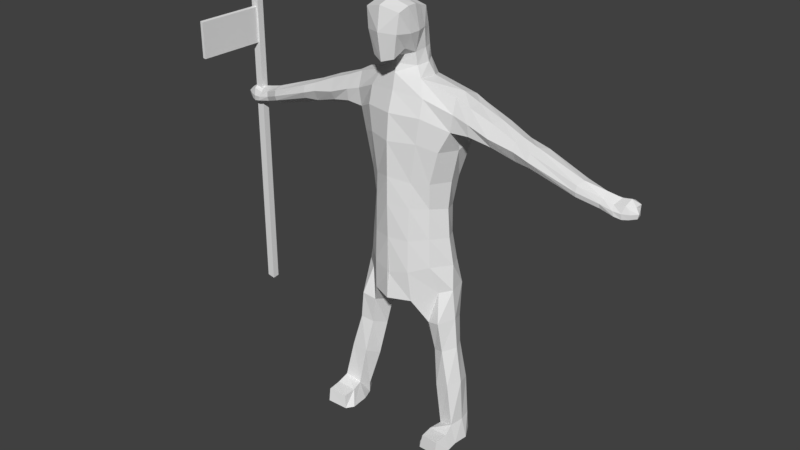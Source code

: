 # Source: flagMan.blend  (saved by Blender 2.79.0; exported with 4.5.12 LTS)
import bpy
from mathutils import Matrix  # noqa: F401  (used for matrix-valued properties, if any)

bpy.ops.wm.read_factory_settings(use_empty=True)
scene = bpy.context.scene
scene.name = 'Scene'

# ---- collections
col_collection_1 = bpy.data.collections.new('Collection 1'); scene.collection.children.link(col_collection_1)

# ---- materials (node trees are filled in below, after node groups)
mat_material = bpy.data.materials.new('Material')
mat_material.alpha_threshold = 0.0
mat_material.use_transparent_shadow = False
mat_material.roughness = 0.5
mat_material.line_color = (0.0, 0.0, 0.0, 1.0)

# ---- material node trees

# ---- world
world_world = bpy.data.worlds.new('World'); scene.world = world_world
world_world.color = (0.05088, 0.05088, 0.05088)
world_world.use_sun_shadow = False
world_world.sun_shadow_jitter_overblur = 0.0
world_world.cycles.sampling_method = 'MANUAL'

# ---- meshes
me_cube = bpy.data.meshes.new('Cube')
me_cube.from_pydata([(0.9228, 0.8795, -1.0), (0.7843, 0.3496, -1.057), (0.6982, 0.8452, 0.001409), (0.6425, 0.2277, 0.04473), (1.085, 0.9318, 2.72), (1.042, 0.3966, 2.794), (-0.00355, 0.9269, 3.088), (0.3663, -0.03542, 0.01943), (0.3925, 1.021, 0.0), (0.3448, 1.095, -1.324), (0.4181, -0.001347, -1.206), (0.3244, 0.8391, 2.948), (0.4262, 0.2239, 3.023), (1.345, 0.6332, -3.97), (1.467, 0.06246, -3.971), (1.096, 0.6003, -4.048), (0.8918, 0.1642, -4.071), (0.2297, 0.7094, 3.478), (0.2799, 0.2647, 3.447), (0.2539, 0.5619, 4.175), (-0.003898, 0.6272, 4.172), (0.3235, 0.1943, 4.296), (-0.00234, 0.1925, 4.386), (0.2134, -0.2194, 3.426), (0.3423, -0.244, 4.234), (-0.001945, -0.325, 4.324), (1.328, 0.1068, -3.634), (1.311, 0.6407, -3.634), (1.028, 0.1679, -3.743), (1.073, 0.5564, -3.859), (1.341, -0.4142, -4.013), (0.9471, -0.3644, -4.053), (1.349, -0.3725, -3.758), (0.9839, -0.3296, -3.789), (1.043, 0.9633, 2.133), (0.9943, 0.3145, 2.165), (0.559, 0.02436, 2.392), (0.5285, 1.141, 2.321), (3.719, 0.8599, 1.484), (3.744, 0.9329, 1.655), (3.751, 0.6421, 1.496), (3.793, 0.6597, 1.67), (-0.002804, -0.1618, 1.238), (0.3824, 0.02075, 1.15), (0.7443, 0.9429, 1.095), (0.6466, 0.2168, 1.131), (0.4378, 1.137, 1.23), (0.8111, 0.8551, -0.5338), (0.6749, 0.2144, -0.514), (-0.01733, -0.1437, -0.6781), (0.4241, 1.142, -0.6426), (0.3759, -0.05006, -0.6059), (0.3014, 0.2882, 3.213), (0.2283, 0.7555, 3.241), (0.2372, 0.6531, 3.853), (0.3909, 0.2252, 3.848), (0.001254, 0.1476, 3.856), (0.001255, 0.7102, 3.856), (0.3007, -0.2622, 3.865), (-0.002516, -0.3841, 3.882), (0.9905, 0.515, -0.9998), (1.041, 0.6387, 2.835), (0.8459, 0.564, 0.01736), (-0.001847, 0.5361, 3.088), (0.2657, 0.4441, -1.452), (0.4544, 0.5884, 3.004), (1.482, 0.3781, -3.993), (0.9791, 0.4053, -4.074), (0.3036, 0.5029, 3.476), (0.002005, 0.4202, 4.315), (0.2819, 0.3923, 4.224), (0.959, 0.3868, -3.849), (1.362, 0.4008, -3.634), (0.9452, 0.6724, 2.019), (3.786, 0.7819, 1.765), (3.726, 0.7731, 1.471), (0.842, 0.5971, 1.115), (0.9355, 0.578, -0.5158), (0.347, 0.537, 3.228), (0.001255, 0.5137, 3.856), (0.3295, 0.4374, 3.851), (-0.003792, -0.02583, 3.398), (0.001012, -0.04874, 4.409), (0.2362, 0.03379, 3.555), (0.3403, -0.008229, 4.3), (0.3929, -0.003633, 3.848), (-0.004165, -0.1859, 3.859), (0.9757, 0.9957, 1.851), (0.8102, 0.2245, 1.769), (0.5198, 1.154, 1.867), (0.4888, 0.01062, 1.91), (0.9428, 0.6444, 1.725), (0.3701, -0.0156, 0.6576), (0.6653, 0.8813, 0.537), (0.6162, 0.2587, 0.6274), (0.3925, 1.092, 0.6388), (0.7917, 0.582, 0.5736), (1.081, 1.01, 2.436), (1.046, 0.3078, 2.497), (-0.005572, 1.076, 2.822), (0.4566, 1.042, 2.689), (0.5588, 0.1094, 2.725), (3.725, 0.9351, 1.554), (3.752, 0.615, 1.585), (2.236, 0.4416, 2.284), (2.256, 0.878, 2.233), (2.235, 0.9717, 1.8), (2.232, 0.4753, 1.927), (2.261, 0.5678, 1.883), (2.242, 0.6508, 2.318), (2.2, 0.9958, 2.058), (2.228, 0.3759, 2.134), (1.323, 0.8746, 2.649), (1.346, 0.3459, 2.174), (1.332, 0.4063, 2.665), (1.343, 0.9535, 2.069), (1.339, 0.705, 2.019), (1.324, 0.6867, 2.681), (1.334, 1.017, 2.322), (1.341, 0.317, 2.402), (1.778, 0.4377, 2.488), (1.87, 0.981, 1.942), (1.817, 0.6382, 1.951), (1.799, 0.6695, 2.508), (1.863, 1.019, 2.159), (1.754, 0.3299, 2.248), (1.833, 0.8929, 2.43), (1.756, 0.42, 2.075), (2.521, 0.4355, 2.171), (2.553, 0.8657, 1.727), (2.487, 0.5854, 1.808), (2.539, 0.6513, 2.21), (2.65, 0.9932, 1.936), (2.509, 0.3814, 2.036), (2.63, 0.8654, 2.144), (2.513, 0.4447, 1.911), (3.393, 0.4974, 1.837), (3.406, 0.8243, 1.531), (3.376, 0.6368, 1.543), (3.427, 0.6653, 1.881), (3.445, 0.9499, 1.685), (3.388, 0.473, 1.726), (3.396, 0.8527, 1.841), (3.382, 0.4998, 1.634), (4.328, 0.9214, 1.572), (4.329, 0.9289, 1.64), (4.277, 0.6918, 1.521), (4.247, 0.7048, 1.596), (4.315, 0.7951, 1.632), (4.37, 0.7596, 1.454), (4.25, 0.6918, 1.426), (4.355, 0.8765, 1.47), (4.392, 0.7571, 1.542), (4.14, 0.642, 1.515), (4.199, 0.9159, 1.429), (3.992, 0.6223, 1.53), (3.944, 0.8853, 1.463), (4.019, 0.6233, 1.442), (3.942, 0.7534, 1.457), (3.975, 0.6788, 1.613), (4.041, 0.8342, 1.7), (4.006, 0.9541, 1.647), (3.99, 0.9948, 1.503), (4.162, 0.7457, 1.436), (4.147, 0.652, 1.414), (4.177, 0.6941, 1.65), (4.2, 0.8467, 1.726), (4.198, 0.9712, 1.665), (4.211, 0.9692, 1.544), (0.9601, 0.7829, -1.661), (0.9075, 0.1815, -1.607), (0.6554, 0.2354, -1.677), (0.5536, 0.6619, -1.87), (1.07, 0.4969, -1.568), (0.3785, 0.435, -1.65), (0.9901, 0.2153, -2.185), (0.7669, 0.2922, -2.25), (0.8752, 0.6741, -2.251), (1.145, 0.4698, -2.151), (0.5866, 0.5083, -2.307), (1.046, 0.6997, -2.151), (1.17, 0.1645, -2.864), (0.885, 0.2039, -2.944), (0.9182, 0.6208, -3.04), (1.284, 0.4375, -2.846), (0.7503, 0.4709, -3.062), (1.19, 0.7277, -2.909), (1.469, -0.143, -4.002), (0.8459, -0.2214, -4.05), (0.973, -0.07661, -3.764), (1.361, -0.1012, -3.737), (-0.9228, 0.8795, -1.0), (-0.7843, 0.3496, -1.057), (-0.6982, 0.8452, 0.001409), (-0.6425, 0.2277, 0.04473), (-1.085, 0.9318, 2.72), (-1.042, 0.3966, 2.794), (1.863e-09, -0.1556, 0.04671), (1.863e-09, 1.073, 0.0), (1.863e-09, 1.099, -1.315), (1.863e-09, -0.1798, -1.206), (0.00355, 0.9269, 3.088), (1.863e-09, 0.0561, 3.088), (-0.3663, -0.03542, 0.01943), (-0.3925, 1.021, 0.0), (-0.3448, 1.095, -1.324), (-0.4181, -0.001347, -1.206), (-0.3244, 0.8391, 2.948), (-0.4262, 0.2239, 3.023), (-1.345, 0.6332, -3.97), (-1.467, 0.06246, -3.971), (-1.096, 0.6003, -4.048), (-0.8918, 0.1642, -4.071), (-0.2297, 0.7094, 3.478), (1.863e-09, 0.799, 3.495), (-0.2799, 0.2647, 3.447), (1.863e-09, 0.08557, 3.367), (-0.2539, 0.5619, 4.175), (0.003898, 0.6272, 4.172), (-0.3235, 0.1943, 4.296), (0.00234, 0.1925, 4.386), (-0.2134, -0.2194, 3.426), (1.863e-09, -0.3014, 3.362), (-0.3423, -0.244, 4.234), (0.001945, -0.325, 4.324), (-1.328, 0.1068, -3.634), (-1.311, 0.6407, -3.634), (-1.028, 0.1679, -3.743), (-1.073, 0.5564, -3.859), (-1.341, -0.4142, -4.013), (-0.9471, -0.3644, -4.053), (-1.349, -0.3725, -3.758), (-0.9839, -0.3296, -3.789), (-1.043, 0.9633, 2.133), (-0.9943, 0.3145, 2.165), (1.863e-09, -0.1243, 2.41), (1.863e-09, 1.167, 2.41), (-0.559, 0.02436, 2.392), (-0.5285, 1.141, 2.321), (-3.719, 0.8599, 1.484), (-3.744, 0.9329, 1.655), (-3.751, 0.6421, 1.496), (-3.793, 0.6597, 1.67), (0.002804, -0.1618, 1.238), (-0.3824, 0.02075, 1.15), (-0.7443, 0.9429, 1.095), (-0.6466, 0.2168, 1.131), (1.863e-09, 1.161, 1.235), (-0.4378, 1.137, 1.23), (1.863e-09, 1.215, -0.6893), (-0.8111, 0.8551, -0.5338), (-0.6749, 0.2144, -0.514), (0.01733, -0.1437, -0.6781), (-0.4241, 1.142, -0.6426), (-0.3759, -0.05006, -0.6059), (-0.3014, 0.2882, 3.213), (1.863e-09, 0.1028, 3.239), (1.863e-09, 0.8548, 3.29), (-0.2283, 0.7555, 3.241), (-0.2372, 0.6531, 3.853), (-0.3909, 0.2252, 3.848), (-0.001254, 0.1476, 3.856), (-0.001255, 0.7102, 3.856), (-0.3007, -0.2622, 3.865), (0.002516, -0.3841, 3.882), (-0.9905, 0.515, -0.9998), (-1.041, 0.6387, 2.835), (-0.8459, 0.564, 0.01736), (0.001847, 0.5361, 3.088), (1.863e-09, 0.4425, -1.486), (-0.2657, 0.4441, -1.452), (-0.4544, 0.5884, 3.004), (-1.482, 0.3781, -3.993), (-0.9791, 0.4053, -4.074), (1.863e-09, 0.5348, 3.495), (-0.3036, 0.5029, 3.476), (-0.002005, 0.4202, 4.315), (-0.2819, 0.3923, 4.224), (-0.959, 0.3868, -3.849), (-1.362, 0.4008, -3.634), (-0.9452, 0.6724, 2.019), (-3.786, 0.7819, 1.765), (-3.726, 0.7731, 1.471), (-0.842, 0.5971, 1.115), (-0.9355, 0.578, -0.5158), (-0.347, 0.537, 3.228), (1.863e-09, 0.5586, 3.29), (-0.001255, 0.5137, 3.856), (-0.3295, 0.4374, 3.851), (0.003792, -0.02583, 3.398), (-0.001012, -0.04874, 4.409), (-0.2362, 0.03379, 3.555), (-0.3403, -0.008229, 4.3), (-0.3929, -0.003633, 3.848), (0.004165, -0.1859, 3.859), (-0.9757, 0.9957, 1.851), (-0.8102, 0.2245, 1.769), (1.863e-09, 1.145, 1.875), (-0.5198, 1.154, 1.867), (1.863e-09, -0.1682, 1.907), (-0.4888, 0.01062, 1.91), (-0.9428, 0.6444, 1.725), (1.863e-09, -0.1706, 0.7174), (-0.3701, -0.0156, 0.6576), (-0.6653, 0.8813, 0.537), (-0.6162, 0.2587, 0.6274), (1.863e-09, 1.1, 0.6691), (-0.3925, 1.092, 0.6388), (-0.7917, 0.582, 0.5736), (-1.081, 1.01, 2.436), (-1.046, 0.3078, 2.497), (0.005572, 1.076, 2.822), (-0.4566, 1.042, 2.689), (1.863e-09, -0.009048, 2.788), (-0.5588, 0.1094, 2.725), (-3.725, 0.9351, 1.554), (-3.752, 0.615, 1.585), (-2.236, 0.4416, 2.284), (-2.256, 0.878, 2.233), (-2.235, 0.9717, 1.8), (-2.232, 0.4753, 1.927), (-2.261, 0.5678, 1.883), (-2.242, 0.6508, 2.318), (-2.2, 0.9958, 2.058), (-2.228, 0.3759, 2.134), (-1.323, 0.8746, 2.649), (-1.346, 0.3459, 2.174), (-1.332, 0.4063, 2.665), (-1.343, 0.9535, 2.069), (-1.339, 0.705, 2.019), (-1.324, 0.6867, 2.681), (-1.334, 1.017, 2.322), (-1.341, 0.317, 2.402), (-1.778, 0.4377, 2.488), (-1.87, 0.981, 1.942), (-1.817, 0.6382, 1.951), (-1.799, 0.6695, 2.508), (-1.863, 1.019, 2.159), (-1.754, 0.3299, 2.248), (-1.833, 0.8929, 2.43), (-1.756, 0.42, 2.075), (-2.521, 0.4355, 2.171), (-2.553, 0.8657, 1.727), (-2.487, 0.5854, 1.808), (-2.539, 0.6513, 2.21), (-2.65, 0.9932, 1.936), (-2.509, 0.3814, 2.036), (-2.63, 0.8654, 2.144), (-2.513, 0.4447, 1.911), (-3.393, 0.4974, 1.837), (-3.406, 0.8243, 1.531), (-3.376, 0.6368, 1.543), (-3.427, 0.6653, 1.881), (-3.445, 0.9499, 1.685), (-3.388, 0.473, 1.726), (-3.396, 0.8527, 1.841), (-3.382, 0.4998, 1.634), (-4.328, 0.9214, 1.572), (-4.329, 0.9289, 1.64), (-4.277, 0.6918, 1.521), (-4.247, 0.7048, 1.596), (-4.315, 0.7951, 1.632), (-4.37, 0.7596, 1.454), (-4.25, 0.6918, 1.426), (-4.355, 0.8765, 1.47), (-4.392, 0.7571, 1.542), (-4.14, 0.642, 1.515), (-4.199, 0.9159, 1.429), (-3.992, 0.6223, 1.53), (-3.944, 0.8853, 1.463), (-4.019, 0.6233, 1.442), (-3.942, 0.7534, 1.457), (-3.975, 0.6788, 1.613), (-4.026, 0.8263, 1.7), (-4.006, 0.9541, 1.647), (-3.99, 0.9948, 1.503), (-4.162, 0.7457, 1.436), (-4.147, 0.652, 1.414), (-4.177, 0.6941, 1.65), (-4.18, 0.8357, 1.726), (-4.198, 0.9712, 1.665), (-4.211, 0.9692, 1.544), (-0.9601, 0.7829, -1.661), (-0.9075, 0.1815, -1.607), (-0.6554, 0.2354, -1.677), (-0.5536, 0.6619, -1.87), (-1.07, 0.4969, -1.568), (-0.3785, 0.435, -1.65), (-0.9901, 0.2153, -2.185), (-0.7669, 0.2922, -2.25), (-0.8752, 0.6741, -2.251), (-1.145, 0.4698, -2.151), (-0.5866, 0.5083, -2.307), (-1.046, 0.6997, -2.151), (-1.17, 0.1645, -2.864), (-0.885, 0.2039, -2.944), (-0.9182, 0.6208, -3.04), (-1.284, 0.4375, -2.846), (-0.7503, 0.4709, -3.062), (-1.19, 0.7277, -2.909), (-1.469, -0.143, -4.002), (-0.8459, -0.2214, -4.05), (-0.973, -0.07661, -3.764), (-1.361, -0.1012, -3.737), (-4.189, 0.7585, 1.688), (-4.198, 0.9712, 1.665), (-4.198, 0.9712, 1.665), (-4.006, 0.9541, 1.647), (-4.006, 0.9541, 1.647), (-4.186, 0.8955, 1.695), (-4.028, 0.756, 1.656), (-4.027, 0.8945, 1.673), (-4.027, 0.8945, -2.663), (-4.028, 0.756, -2.679), (-4.186, 0.8955, -2.641), (-4.189, 0.7585, -2.648), (-4.189, 0.7585, 3.511), (-4.186, 0.8955, 3.518), (-4.028, 0.756, 3.479), (-4.027, 0.8945, 3.496), (-4.186, 0.8955, 2.631), (-4.189, 0.7585, 2.623), (-4.027, 0.8945, 2.609), (-4.028, 0.756, 2.592), (-4.186, 0.8955, 3.336), (-4.027, 0.8945, 3.314), (-4.028, 0.756, 3.298), (-4.189, 0.7585, 3.329), (-4.127, 0.7575, 3.498), (-4.125, 0.8951, 3.509), (-4.127, 0.7575, 2.611), (-4.125, 0.8951, 2.622), (-4.127, 0.7575, 3.317), (-4.125, 0.8951, 3.328), (-4.065, 0.8947, 3.501), (-4.066, 0.7566, 2.599), (-4.066, 0.7566, 3.305), (-4.066, 0.7566, 3.486), (-4.065, 0.8947, 2.614), (-4.065, 0.8947, 3.32), (-4.148, -0.5871, 2.611), (-4.148, -0.5871, 3.317), (-4.087, -0.5881, 2.599), (-4.087, -0.5881, 3.305)], [], [(51, 7, 197, 49), (77, 62, 3, 48), (139, 136, 41, 74), (95, 8, 198, 306), (50, 9, 199, 249), (101, 12, 202, 313), (256, 52, 18, 216), (64, 10, 200, 269), (72, 26, 14, 66), (61, 65, 12, 5), (98, 5, 12, 101), (47, 0, 9, 50), (93, 2, 8, 95), (48, 3, 7, 51), (66, 14, 16, 67), (188, 187, 30, 31), (71, 29, 15, 67), (29, 27, 13, 15), (80, 54, 19, 70), (78, 53, 17, 68), (53, 257, 214, 17), (70, 69, 22, 21), (86, 81, 222, 59), (79, 56, 22, 69), (54, 57, 20, 19), (59, 58, 24, 25), (81, 83, 23, 222), (85, 84, 24, 58), (84, 82, 25, 24), (183, 186, 27, 29), (185, 183, 29, 71), (181, 182, 28, 26), (184, 181, 26, 72), (32, 33, 31, 30), (190, 189, 33, 32), (189, 188, 31, 33), (187, 190, 32, 30), (97, 34, 37, 100), (88, 35, 36, 90), (90, 36, 235, 299), (100, 37, 236, 99), (91, 73, 35, 88), (153, 164, 150, 146), (138, 137, 38, 75), (141, 143, 40, 103), (140, 142, 39, 102), (96, 76, 45, 94), (92, 43, 42, 302), (94, 45, 43, 92), (87, 44, 46, 89), (89, 46, 247, 297), (1, 48, 51, 10), (2, 47, 50, 8), (8, 50, 249, 198), (60, 77, 48, 1), (10, 51, 49, 200), (11, 6, 257, 53), (65, 11, 53, 78), (63, 202, 256, 286), (202, 12, 52, 256), (83, 85, 58, 23), (222, 23, 58, 59), (17, 214, 57, 54), (274, 216, 56, 79), (82, 86, 59, 25), (68, 17, 54, 80), (18, 68, 80, 55), (214, 274, 79, 57), (6, 63, 286, 257), (12, 65, 78, 52), (0, 47, 77, 60), (93, 44, 76, 96), (143, 138, 75, 40), (165, 153, 146, 147), (87, 34, 73, 91), (186, 184, 72, 27), (182, 185, 71, 28), (57, 79, 69, 20), (19, 20, 69, 70), (52, 78, 68, 18), (55, 80, 70, 21), (28, 71, 67, 16), (13, 66, 67, 15), (4, 11, 65, 61), (27, 72, 66, 13), (9, 64, 269, 199), (142, 139, 74, 39), (47, 2, 62, 77), (22, 56, 86, 82), (18, 55, 85, 83), (21, 22, 82, 84), (55, 21, 84, 85), (216, 18, 83, 81), (56, 216, 81, 86), (44, 87, 91, 76), (37, 89, 297, 236), (34, 87, 89, 37), (76, 91, 88, 45), (43, 90, 299, 42), (45, 88, 90, 43), (2, 93, 96, 62), (3, 94, 92, 7), (7, 92, 302, 197), (62, 96, 94, 3), (44, 93, 95, 46), (46, 95, 306, 247), (163, 154, 151, 149), (137, 140, 102, 38), (136, 141, 103, 41), (164, 163, 149, 150), (11, 100, 99, 6), (4, 97, 100, 11), (35, 98, 101, 36), (36, 101, 313, 235), (120, 125, 111, 104), (121, 124, 110, 106), (126, 123, 109, 105), (127, 122, 108, 107), (124, 126, 105, 110), (125, 127, 107, 111), (122, 121, 106, 108), (123, 120, 104, 109), (61, 5, 114, 117), (73, 34, 115, 116), (98, 35, 113, 119), (97, 4, 112, 118), (35, 73, 116, 113), (4, 61, 117, 112), (34, 97, 118, 115), (5, 98, 119, 114), (117, 114, 120, 123), (116, 115, 121, 122), (119, 113, 127, 125), (118, 112, 126, 124), (113, 116, 122, 127), (112, 117, 123, 126), (115, 118, 124, 121), (114, 119, 125, 120), (104, 111, 133, 128), (106, 110, 132, 129), (105, 109, 131, 134), (107, 108, 130, 135), (110, 105, 134, 132), (111, 107, 135, 133), (108, 106, 129, 130), (109, 104, 128, 131), (128, 133, 141, 136), (129, 132, 140, 137), (134, 131, 139, 142), (135, 130, 138, 143), (132, 134, 142, 140), (133, 135, 143, 141), (130, 129, 137, 138), (131, 128, 136, 139), (152, 148, 147, 146), (144, 145, 148, 152), (151, 144, 152, 149), (149, 152, 146, 150), (166, 165, 147, 148), (168, 167, 145, 144), (154, 168, 144, 151), (145, 167, 166, 148), (156, 162, 168, 154), (39, 74, 160, 161), (167, 161, 160, 166), (38, 102, 162, 156), (102, 39, 161, 162), (74, 41, 159, 160), (40, 75, 158, 157), (75, 38, 156, 158), (41, 103, 155, 159), (103, 40, 157, 155), (162, 161, 167, 168), (160, 159, 165, 166), (157, 158, 163, 164), (158, 156, 154, 163), (159, 155, 153, 165), (155, 157, 164, 153), (10, 64, 174, 171), (0, 60, 173, 169), (60, 1, 170, 173), (1, 10, 171, 170), (64, 9, 172, 174), (9, 0, 169, 172), (171, 174, 179, 176), (169, 173, 178, 180), (173, 170, 175, 178), (170, 171, 176, 175), (174, 172, 177, 179), (172, 169, 180, 177), (176, 179, 185, 182), (180, 178, 184, 186), (178, 175, 181, 184), (175, 176, 182, 181), (179, 177, 183, 185), (177, 180, 186, 183), (14, 26, 190, 187), (28, 16, 188, 189), (26, 28, 189, 190), (16, 14, 187, 188), (254, 252, 197, 203), (284, 251, 194, 267), (352, 281, 242, 349), (307, 306, 198, 204), (253, 249, 199, 205), (314, 313, 202, 208), (256, 216, 215, 255), (270, 269, 200, 206), (279, 272, 210, 225), (266, 196, 208, 271), (310, 314, 208, 196), (250, 253, 205, 191), (304, 307, 204, 193), (251, 254, 203, 194), (272, 273, 212, 210), (401, 230, 229, 400), (278, 273, 211, 228), (228, 211, 209, 226), (288, 277, 217, 259), (286, 274, 216, 256), (285, 275, 213, 258), (258, 213, 214, 257), (277, 219, 220, 276), (294, 264, 222, 289), (287, 276, 220, 261), (259, 217, 218, 262), (264, 224, 223, 263), (289, 222, 221, 291), (293, 263, 223, 292), (292, 223, 224, 290), (396, 228, 226, 399), (398, 278, 228, 396), (394, 225, 227, 395), (397, 279, 225, 394), (231, 229, 230, 232), (403, 231, 232, 402), (402, 232, 230, 401), (400, 229, 231, 403), (309, 312, 238, 233), (296, 300, 237, 234), (300, 299, 235, 237), (312, 311, 236, 238), (301, 296, 234, 280), (366, 359, 363, 377), (351, 282, 239, 350), (354, 316, 241, 356), (353, 315, 240, 355), (308, 305, 246, 283), (303, 302, 243, 244), (305, 303, 244, 246), (295, 298, 248, 245), (298, 297, 247, 248), (192, 206, 254, 251), (193, 204, 253, 250), (204, 198, 249, 253), (265, 192, 251, 284), (206, 200, 252, 254), (207, 258, 257, 201), (271, 285, 258, 207), (268, 286, 256, 202), (202, 256, 255, 208), (291, 221, 263, 293), (222, 264, 263, 221), (213, 259, 262, 214), (274, 287, 261, 216), (290, 224, 264, 294), (275, 288, 259, 213), (215, 260, 288, 275), (214, 262, 287, 274), (201, 257, 286, 268), (208, 255, 285, 271), (191, 265, 284, 250), (304, 308, 283, 245), (356, 241, 282, 351), (378, 360, 359, 366), (295, 301, 280, 233), (399, 226, 279, 397), (395, 227, 278, 398), (262, 218, 276, 287), (217, 277, 276, 218), (255, 215, 275, 285), (257, 214, 274, 286), (260, 219, 277, 288), (227, 212, 273, 278), (209, 211, 273, 272), (195, 266, 271, 207), (226, 209, 272, 279), (205, 199, 269, 270), (355, 240, 281, 352), (250, 284, 267, 193), (220, 290, 294, 261), (215, 291, 293, 260), (219, 292, 290, 220), (260, 293, 292, 219), (216, 289, 291, 215), (261, 294, 289, 216), (245, 283, 301, 295), (238, 236, 297, 298), (233, 238, 298, 295), (283, 246, 296, 301), (244, 243, 299, 300), (246, 244, 300, 296), (193, 267, 308, 304), (194, 203, 303, 305), (203, 197, 302, 303), (267, 194, 305, 308), (245, 248, 307, 304), (248, 247, 306, 307), (376, 362, 364, 367), (350, 239, 315, 353), (349, 242, 316, 354), (377, 363, 362, 376), (207, 201, 311, 312), (195, 207, 312, 309), (234, 237, 314, 310), (237, 235, 313, 314), (333, 317, 324, 338), (334, 319, 323, 337), (339, 318, 322, 336), (340, 320, 321, 335), (337, 323, 318, 339), (338, 324, 320, 340), (335, 321, 319, 334), (336, 322, 317, 333), (266, 330, 327, 196), (280, 329, 328, 233), (310, 332, 326, 234), (309, 331, 325, 195), (234, 326, 329, 280), (195, 325, 330, 266), (233, 328, 331, 309), (196, 327, 332, 310), (330, 336, 333, 327), (329, 335, 334, 328), (332, 338, 340, 326), (331, 337, 339, 325), (326, 340, 335, 329), (325, 339, 336, 330), (328, 334, 337, 331), (327, 333, 338, 332), (317, 341, 346, 324), (319, 342, 345, 323), (318, 347, 344, 322), (320, 348, 343, 321), (323, 345, 347, 318), (324, 346, 348, 320), (321, 343, 342, 319), (322, 344, 341, 317), (341, 349, 354, 346), (342, 350, 353, 345), (347, 355, 352, 344), (348, 356, 351, 343), (345, 353, 355, 347), (346, 354, 356, 348), (343, 351, 350, 342), (344, 352, 349, 341), (365, 359, 360, 361), (357, 365, 361, 358), (364, 362, 365, 357), (362, 363, 359, 365), (379, 361, 360, 378, 404), (381, 357, 358, 380, 406), (367, 364, 357, 381), (358, 361, 379, 409, 405, 380), (369, 367, 381, 375), (240, 374, 407, 411, 373, 281), (380, 405, 407, 374), (239, 369, 375, 315), (315, 375, 408, 374, 240), (281, 373, 410, 372, 242), (241, 370, 371, 282), (282, 371, 369, 239), (242, 372, 368, 316), (316, 368, 370, 241), (408, 406, 380, 374), (370, 377, 376, 371), (371, 376, 367, 369), (372, 378, 366, 368), (368, 366, 377, 370), (206, 384, 387, 270), (191, 382, 386, 265), (265, 386, 383, 192), (192, 383, 384, 206), (270, 387, 385, 205), (205, 385, 382, 191), (384, 389, 392, 387), (382, 393, 391, 386), (386, 391, 388, 383), (383, 388, 389, 384), (387, 392, 390, 385), (385, 390, 393, 382), (389, 395, 398, 392), (393, 399, 397, 391), (391, 397, 394, 388), (388, 394, 395, 389), (392, 398, 396, 390), (390, 396, 399, 393), (210, 400, 403, 225), (227, 402, 401, 212), (225, 403, 402, 227), (212, 401, 400, 210), (375, 381, 406, 408), (410, 404, 378, 372), (405, 409, 411, 407), (409, 379, 404, 410, 373, 411), (427, 424, 417, 416), (429, 428, 416, 417), (439, 425, 419, 434), (425, 426, 418, 419), (432, 427, 416, 428), (409, 404, 415, 414), (411, 409, 414, 412), (410, 411, 412, 413), (404, 410, 413, 415), (414, 415, 413, 412), (410, 404, 421, 430, 435, 423), (411, 410, 423, 422), (409, 411, 422, 438, 431, 420), (404, 409, 420, 421), (430, 421, 427, 432), (422, 423, 426, 425), (438, 422, 425, 439), (421, 420, 424, 427), (420, 431, 433, 424), (436, 435, 442, 443), (436, 432, 428, 437), (424, 433, 429, 417), (434, 437, 428, 429), (419, 418, 437, 434), (426, 436, 437, 418), (423, 435, 436, 426), (431, 438, 439, 433), (433, 439, 434, 429), (442, 440, 441, 443), (432, 436, 443, 441), (430, 432, 441, 440), (435, 430, 440, 442)])
_uv = me_cube.uv_layers.new(name='UVMap')
_uv.uv.foreach_set('vector', [0.9121, 0.2386, 0.8795, 0.2695, 0.8608, 0.252, 0.8969, 0.2148, 0.577, 0.7446, 0.5811, 0.7065, 0.6066, 0.7062, 0.6045, 0.7462, 0.7383, 0.7857, 0.75, 0.7831, 0.7409, 0.8148, 0.7324, 0.8134, 0.3221, 0.2767, 0.2822, 0.253, 0.2973, 0.2289, 0.3384, 0.254, 0.2438, 0.2302, 0.2045, 0.1999, 0.2177, 0.1793, 0.2576, 0.2023, 0.7491, 0.4151, 0.726, 0.4234, 0.7028, 0.4046, 0.7188, 0.3895, 0.6946, 0.4122, 0.7093, 0.4266, 0.6965, 0.4372, 0.6882, 0.4186, 0.4615, 0.6017, 0.4486, 0.569, 0.478, 0.5543, 0.4807, 0.6005, 0.5716, 0.9684, 0.593, 0.9699, 0.5938, 0.9942, 0.5708, 0.9942, 0.7244, 0.6035, 0.7239, 0.5596, 0.75, 0.5548, 0.7417, 0.6026, 0.7834, 0.4288, 0.7671, 0.4436, 0.726, 0.4234, 0.7491, 0.4151, 0.2319, 0.2592, 0.1998, 0.2483, 0.2045, 0.1999, 0.2438, 0.2302, 0.3027, 0.2905, 0.2684, 0.2725, 0.2822, 0.253, 0.3221, 0.2767, 0.6045, 0.7462, 0.6066, 0.7062, 0.6268, 0.7092, 0.6246, 0.754, 0.3672, 0.7186, 0.3656, 0.696, 0.4079, 0.6991, 0.4036, 0.7169, 0.4079, 0.6712, 0.3637, 0.6817, 0.3705, 0.6615, 0.3993, 0.662, 0.2276, 0.6664, 0.2409, 0.6663, 0.2442, 0.6796, 0.229, 0.6821, 0.01545, 0.1514, 0.0218, 0.174, 0.0, 0.1634, 0.003795, 0.1455, 0.4171, 0.6235, 0.432, 0.6206, 0.4305, 0.6445, 0.4193, 0.6504, 0.4149, 0.5783, 0.43, 0.5762, 0.4303, 0.5935, 0.416, 0.5963, 0.4812, 0.3663, 0.494, 0.3537, 0.5056, 0.3617, 0.4948, 0.3755, 0.5098, 0.5731, 0.531, 0.5697, 0.5338, 0.5862, 0.5094, 0.5877, 0.2816, 0.7288, 0.3164, 0.7228, 0.3154, 0.7425, 0.2774, 0.7423, 0.2907, 0.6799, 0.286, 0.7054, 0.249, 0.6963, 0.2569, 0.6811, 0.5165, 0.3903, 0.5261, 0.3758, 0.5443, 0.3878, 0.5341, 0.4039, 0.3878, 0.7673, 0.3666, 0.7673, 0.3637, 0.7409, 0.3881, 0.7353, 0.2243, 0.7053, 0.2408, 0.6999, 0.2418, 0.7171, 0.2273, 0.7245, 0.3861, 0.6297, 0.3923, 0.6615, 0.3746, 0.6604, 0.3676, 0.6348, 0.5093, 0.6023, 0.5353, 0.6035, 0.5353, 0.6228, 0.5091, 0.6188, 0.07191, 0.1725, 0.07164, 0.1934, 0.0218, 0.174, 0.01545, 0.1514, 0.2318, 0.6124, 0.2442, 0.6096, 0.2409, 0.6663, 0.2276, 0.6664, 0.3609, 0.6128, 0.3393, 0.6123, 0.3359, 0.5543, 0.3591, 0.5565, 0.5734, 0.9119, 0.5936, 0.9145, 0.593, 0.9699, 0.5716, 0.9684, 0.427, 0.7037, 0.427, 0.7301, 0.4079, 0.734, 0.4084, 0.7055, 0.3906, 0.7514, 0.4173, 0.7529, 0.4134, 0.7705, 0.3881, 0.7705, 0.1944, 0.6595, 0.1827, 0.6808, 0.1734, 0.6799, 0.1763, 0.6608, 0.6085, 0.9975, 0.6073, 0.9783, 0.6269, 0.9812, 0.6286, 0.9996, 0.4051, 0.3865, 0.3873, 0.3731, 0.4203, 0.348, 0.4437, 0.358, 0.8096, 0.3802, 0.7977, 0.4096, 0.767, 0.3983, 0.7883, 0.3706, 0.7883, 0.3706, 0.767, 0.3983, 0.7393, 0.3704, 0.7656, 0.3451, 0.4437, 0.358, 0.4203, 0.348, 0.4454, 0.3192, 0.4692, 0.3347, 0.5836, 0.5842, 0.5831, 0.5631, 0.6095, 0.5544, 0.6149, 0.5831, 0.9864, 0.5384, 0.9919, 0.5337, 0.996, 0.5396, 0.9925, 0.5458, 0.1141, 0.6262, 0.1007, 0.6229, 0.09981, 0.6002, 0.106, 0.6002, 0.9393, 0.5103, 0.9435, 0.5054, 0.9678, 0.5175, 0.9636, 0.522, 0.2723, 0.5022, 0.2821, 0.5055, 0.2594, 0.5193, 0.2539, 0.5144, 0.583, 0.6667, 0.5844, 0.628, 0.6129, 0.6287, 0.6075, 0.6644, 0.8468, 0.3017, 0.8218, 0.327, 0.7997, 0.3115, 0.8266, 0.2855, 0.6075, 0.6644, 0.6129, 0.6287, 0.6285, 0.6282, 0.6286, 0.6636, 0.3731, 0.3582, 0.3348, 0.316, 0.3572, 0.3015, 0.3931, 0.3303, 0.3931, 0.3303, 0.3572, 0.3015, 0.3738, 0.275, 0.4124, 0.2991, 0.5914, 0.7844, 0.6045, 0.7462, 0.6246, 0.754, 0.6178, 0.7966, 0.2684, 0.2725, 0.2319, 0.2592, 0.2438, 0.2302, 0.2822, 0.253, 0.2822, 0.253, 0.2438, 0.2302, 0.2576, 0.2023, 0.2973, 0.2289, 0.5787, 0.7795, 0.577, 0.7446, 0.6045, 0.7462, 0.5914, 0.7844, 0.9445, 0.2108, 0.9121, 0.2386, 0.8969, 0.2148, 0.9252, 0.1892, 0.4611, 0.3607, 0.483, 0.3456, 0.494, 0.3537, 0.4812, 0.3663, 0.4157, 0.5617, 0.432, 0.5543, 0.43, 0.5762, 0.4149, 0.5783, 0.5498, 0.5821, 0.5498, 0.6161, 0.5389, 0.613, 0.5353, 0.5807, 0.7028, 0.4046, 0.726, 0.4234, 0.7093, 0.4266, 0.6946, 0.4122, 0.3837, 0.6089, 0.3861, 0.6297, 0.3676, 0.6348, 0.3637, 0.6036, 0.3881, 0.8037, 0.3731, 0.7983, 0.3666, 0.7673, 0.3878, 0.7673, 0.4948, 0.3755, 0.5056, 0.3617, 0.5261, 0.3758, 0.5165, 0.3903, 0.3166, 0.6825, 0.32, 0.7154, 0.286, 0.7054, 0.2907, 0.6799, 0.2442, 0.7128, 0.2816, 0.7288, 0.2774, 0.7423, 0.2467, 0.7332, 0.416, 0.5963, 0.4303, 0.5935, 0.432, 0.6206, 0.4171, 0.6235, 0.3986, 0.5979, 0.416, 0.5963, 0.4171, 0.6235, 0.4023, 0.6263, 0.32, 0.664, 0.3166, 0.6825, 0.2907, 0.6799, 0.2932, 0.6661, 0.5498, 0.5543, 0.5498, 0.5821, 0.5353, 0.5807, 0.5353, 0.5596, 0.39, 0.5685, 0.4157, 0.5617, 0.4149, 0.5783, 0.3969, 0.5811, 0.5527, 0.7776, 0.5574, 0.7444, 0.577, 0.7446, 0.5787, 0.7795, 0.5618, 0.6677, 0.5598, 0.6276, 0.5844, 0.628, 0.583, 0.6667, 0.1247, 0.6267, 0.1141, 0.6262, 0.106, 0.6002, 0.1158, 0.5993, 0.9809, 0.5472, 0.9864, 0.5384, 0.9925, 0.5458, 0.987, 0.548, 0.5588, 0.5734, 0.5622, 0.5534, 0.5831, 0.5631, 0.5836, 0.5842, 0.5526, 0.9149, 0.5734, 0.9119, 0.5716, 0.9684, 0.5545, 0.9671, 0.2139, 0.6024, 0.2318, 0.6124, 0.2276, 0.6664, 0.2125, 0.6579, 0.2932, 0.6661, 0.2907, 0.6799, 0.2569, 0.6811, 0.2697, 0.6684, 0.51, 0.5606, 0.5276, 0.5543, 0.531, 0.5697, 0.5098, 0.5731, 0.3969, 0.5811, 0.4149, 0.5783, 0.416, 0.5963, 0.3986, 0.5979, 0.4023, 0.6263, 0.4171, 0.6235, 0.4193, 0.6504, 0.4065, 0.6583, 0.2125, 0.6579, 0.2276, 0.6664, 0.229, 0.6821, 0.2109, 0.6824, 0.3793, 0.7353, 0.3672, 0.7186, 0.4036, 0.7169, 0.3969, 0.7315, 0.7032, 0.6106, 0.7045, 0.5534, 0.7239, 0.5596, 0.7244, 0.6035, 0.5545, 0.9671, 0.5716, 0.9684, 0.5708, 0.9942, 0.5532, 0.9912, 0.4592, 0.6474, 0.4615, 0.6017, 0.4807, 0.6005, 0.4842, 0.646, 0.7244, 0.7856, 0.7383, 0.7857, 0.7324, 0.8134, 0.7208, 0.8136, 0.5574, 0.7444, 0.5615, 0.7062, 0.5811, 0.7065, 0.577, 0.7446, 0.249, 0.6963, 0.286, 0.7054, 0.2816, 0.7288, 0.2442, 0.7128, 0.3986, 0.5979, 0.4023, 0.6263, 0.3861, 0.6297, 0.3837, 0.6089, 0.5094, 0.5877, 0.5338, 0.5862, 0.5353, 0.6035, 0.5093, 0.6023, 0.4023, 0.6263, 0.4065, 0.6583, 0.3923, 0.6615, 0.3861, 0.6297, 0.2235, 0.6972, 0.2418, 0.6824, 0.2408, 0.6999, 0.2243, 0.7053, 0.286, 0.7054, 0.32, 0.7154, 0.3164, 0.7228, 0.2816, 0.7288, 0.5598, 0.6276, 0.5588, 0.5734, 0.5836, 0.5842, 0.5844, 0.628, 0.4203, 0.348, 0.3931, 0.3303, 0.4124, 0.2991, 0.4454, 0.3192, 0.3873, 0.3731, 0.3731, 0.3582, 0.3931, 0.3303, 0.4203, 0.348, 0.5844, 0.628, 0.5836, 0.5842, 0.6149, 0.5831, 0.6129, 0.6287, 0.8218, 0.327, 0.7883, 0.3706, 0.7656, 0.3451, 0.7997, 0.3115, 0.8341, 0.3399, 0.8096, 0.3802, 0.7883, 0.3706, 0.8218, 0.327, 0.5615, 0.7062, 0.5618, 0.6677, 0.583, 0.6667, 0.5811, 0.7065, 0.6066, 0.7062, 0.6075, 0.6644, 0.6286, 0.6636, 0.6268, 0.7092, 0.8795, 0.2695, 0.8468, 0.3017, 0.8266, 0.2855, 0.8608, 0.252, 0.5811, 0.7065, 0.583, 0.6667, 0.6075, 0.6644, 0.6066, 0.7062, 0.3348, 0.316, 0.3027, 0.2905, 0.3221, 0.2767, 0.3572, 0.3015, 0.3572, 0.3015, 0.3221, 0.2767, 0.3384, 0.254, 0.3738, 0.275, 0.1105, 0.5692, 0.0984, 0.5655, 0.1025, 0.5548, 0.1109, 0.5543, 0.2624, 0.4946, 0.2723, 0.5022, 0.2539, 0.5144, 0.2487, 0.5117, 0.9337, 0.5161, 0.9393, 0.5103, 0.9636, 0.522, 0.9608, 0.5284, 0.117, 0.5708, 0.1105, 0.5692, 0.1109, 0.5543, 0.1148, 0.5632, 0.2235, 0.7373, 0.2403, 0.7245, 0.2403, 0.759, 0.2277, 0.763, 0.421, 0.3979, 0.4051, 0.3865, 0.4437, 0.358, 0.4611, 0.3607, 0.7977, 0.4096, 0.7834, 0.4288, 0.7491, 0.4151, 0.767, 0.3983, 0.767, 0.3983, 0.7491, 0.4151, 0.7188, 0.3895, 0.7393, 0.3704, 0.8195, 0.466, 0.8317, 0.4526, 0.8609, 0.4712, 0.853, 0.4792, 0.3459, 0.416, 0.3599, 0.4236, 0.3411, 0.4404, 0.3238, 0.4329, 0.711, 0.6672, 0.7271, 0.662, 0.7313, 0.6958, 0.7148, 0.7, 0.1233, 0.7442, 0.1071, 0.7383, 0.1145, 0.7069, 0.1213, 0.7096, 0.3599, 0.4236, 0.3755, 0.4325, 0.3479, 0.4509, 0.3411, 0.4404, 0.8317, 0.4526, 0.8397, 0.4442, 0.8707, 0.4612, 0.8609, 0.4712, 0.1071, 0.7383, 0.08271, 0.7325, 0.08469, 0.7061, 0.1145, 0.7069, 0.7271, 0.662, 0.7436, 0.6593, 0.7462, 0.6947, 0.7313, 0.6958, 0.7244, 0.6035, 0.7417, 0.6026, 0.7428, 0.6251, 0.7226, 0.6261, 0.09969, 0.8004, 0.08015, 0.7919, 0.08228, 0.7705, 0.0998, 0.7721, 0.7834, 0.4288, 0.7977, 0.4096, 0.8147, 0.4281, 0.803, 0.4392, 0.4051, 0.3865, 0.421, 0.3979, 0.4071, 0.4099, 0.3891, 0.3976, 0.1268, 0.7994, 0.09969, 0.8004, 0.0998, 0.7721, 0.1268, 0.7741, 0.7032, 0.6106, 0.7244, 0.6035, 0.7226, 0.6261, 0.709, 0.628, 0.3873, 0.3731, 0.4051, 0.3865, 0.3891, 0.3976, 0.3724, 0.3889, 0.7671, 0.4436, 0.7834, 0.4288, 0.803, 0.4392, 0.7882, 0.452, 0.7226, 0.6261, 0.7428, 0.6251, 0.7436, 0.6593, 0.7271, 0.662, 0.0998, 0.7721, 0.08228, 0.7705, 0.08271, 0.7325, 0.1071, 0.7383, 0.803, 0.4392, 0.8147, 0.4281, 0.8397, 0.4442, 0.8317, 0.4526, 0.3891, 0.3976, 0.4071, 0.4099, 0.3755, 0.4325, 0.3599, 0.4236, 0.1268, 0.7741, 0.0998, 0.7721, 0.1071, 0.7383, 0.1233, 0.7442, 0.709, 0.628, 0.7226, 0.6261, 0.7271, 0.662, 0.711, 0.6672, 0.3724, 0.3889, 0.3891, 0.3976, 0.3599, 0.4236, 0.3459, 0.416, 0.7882, 0.452, 0.803, 0.4392, 0.8317, 0.4526, 0.8195, 0.466, 0.853, 0.4792, 0.8609, 0.4712, 0.88, 0.4807, 0.8732, 0.4882, 0.3238, 0.4329, 0.3411, 0.4404, 0.3172, 0.4631, 0.3061, 0.45, 0.7148, 0.7, 0.7313, 0.6958, 0.7333, 0.7184, 0.7184, 0.7273, 0.1213, 0.7096, 0.1145, 0.7069, 0.1141, 0.6905, 0.1251, 0.6897, 0.3411, 0.4404, 0.3479, 0.4509, 0.3286, 0.4704, 0.3172, 0.4631, 0.8609, 0.4712, 0.8707, 0.4612, 0.886, 0.4747, 0.88, 0.4807, 0.1145, 0.7069, 0.08469, 0.7061, 0.0938, 0.6839, 0.1141, 0.6905, 0.7313, 0.6958, 0.7462, 0.6947, 0.7486, 0.7164, 0.7333, 0.7184, 0.8732, 0.4882, 0.88, 0.4807, 0.9393, 0.5103, 0.9337, 0.5161, 0.3061, 0.45, 0.3172, 0.4631, 0.2723, 0.5022, 0.2624, 0.4946, 0.7184, 0.7273, 0.7333, 0.7184, 0.7383, 0.7857, 0.7244, 0.7856, 0.1251, 0.6897, 0.1141, 0.6905, 0.1141, 0.6262, 0.1247, 0.6267, 0.3172, 0.4631, 0.3286, 0.4704, 0.2821, 0.5055, 0.2723, 0.5022, 0.88, 0.4807, 0.886, 0.4747, 0.9435, 0.5054, 0.9393, 0.5103, 0.1141, 0.6905, 0.0938, 0.6839, 0.1007, 0.6229, 0.1141, 0.6262, 0.7333, 0.7184, 0.7486, 0.7164, 0.75, 0.7831, 0.7383, 0.7857, 0.9966, 0.5528, 0.9877, 0.5534, 0.987, 0.548, 0.9925, 0.5458, 0.5097, 0.6276, 0.5091, 0.6228, 0.5189, 0.6232, 0.5213, 0.6297, 0.5129, 0.6349, 0.5097, 0.6276, 0.5213, 0.6297, 0.5213, 0.636, 1.0, 0.5473, 0.9966, 0.5528, 0.9925, 0.5458, 0.996, 0.5396, 0.7309, 0.843, 0.7415, 0.8419, 0.7411, 0.8477, 0.7352, 0.8523, 0.2362, 0.5434, 0.244, 0.5471, 0.2371, 0.5543, 0.2329, 0.5517, 0.2288, 0.5386, 0.2362, 0.5434, 0.2329, 0.5517, 0.225, 0.5497, 0.7258, 0.8541, 0.7217, 0.8449, 0.7309, 0.843, 0.7352, 0.8523, 0.2397, 0.5245, 0.2421, 0.5283, 0.2362, 0.5434, 0.2288, 0.5386, 0.7208, 0.8136, 0.7324, 0.8134, 0.7305, 0.8325, 0.7213, 0.8319, 0.7217, 0.8449, 0.7213, 0.8319, 0.7305, 0.8325, 0.7309, 0.843, 0.09981, 0.6002, 0.09492, 0.5995, 0.09193, 0.5801, 0.09925, 0.5839, 0.2539, 0.5144, 0.2594, 0.5193, 0.2496, 0.5348, 0.2421, 0.5283, 0.7324, 0.8134, 0.7409, 0.8148, 0.7408, 0.8286, 0.7305, 0.8325, 0.1158, 0.5993, 0.106, 0.6002, 0.1087, 0.5849, 0.1184, 0.5801, 0.106, 0.6002, 0.09981, 0.6002, 0.09925, 0.5839, 0.1087, 0.5849, 0.9608, 0.5284, 0.9636, 0.522, 0.9784, 0.5315, 0.9727, 0.5349, 0.9636, 0.522, 0.9678, 0.5175, 0.9843, 0.5285, 0.9784, 0.5315, 0.2421, 0.5283, 0.2496, 0.5348, 0.244, 0.5471, 0.2362, 0.5434, 0.7305, 0.8325, 0.7408, 0.8286, 0.7415, 0.8419, 0.7309, 0.843, 0.1184, 0.5801, 0.1087, 0.5849, 0.1105, 0.5692, 0.117, 0.5708, 0.1087, 0.5849, 0.09925, 0.5839, 0.0984, 0.5655, 0.1105, 0.5692, 0.9727, 0.5349, 0.9784, 0.5315, 0.9864, 0.5384, 0.9809, 0.5472, 0.9784, 0.5315, 0.9843, 0.5285, 0.9919, 0.5337, 0.9864, 0.5384, 0.4486, 0.569, 0.4615, 0.6017, 0.4531, 0.603, 0.432, 0.5903, 0.5527, 0.7776, 0.5787, 0.7795, 0.5767, 0.8202, 0.5561, 0.8254, 0.5787, 0.7795, 0.5914, 0.7844, 0.6001, 0.8245, 0.5767, 0.8202, 0.3637, 0.7457, 0.3367, 0.7382, 0.3445, 0.7039, 0.3637, 0.7041, 0.2218, 0.7408, 0.1734, 0.7423, 0.208, 0.7109, 0.2235, 0.7278, 0.2045, 0.1999, 0.1998, 0.2483, 0.1568, 0.2261, 0.157, 0.1942, 0.3445, 0.7039, 0.3247, 0.712, 0.3279, 0.6639, 0.3424, 0.663, 0.5561, 0.8254, 0.5767, 0.8202, 0.5753, 0.862, 0.5592, 0.8608, 0.5767, 0.8202, 0.6001, 0.8245, 0.5943, 0.8657, 0.5753, 0.862, 0.3637, 0.7041, 0.3445, 0.7039, 0.3424, 0.663, 0.3595, 0.6631, 0.2235, 0.7278, 0.208, 0.7109, 0.208, 0.6864, 0.2235, 0.6824, 0.157, 0.1942, 0.1568, 0.2261, 0.1226, 0.2134, 0.1223, 0.1993, 0.2193, 0.5543, 0.2331, 0.5603, 0.2318, 0.6124, 0.2139, 0.6024, 0.5592, 0.8608, 0.5753, 0.862, 0.5734, 0.9119, 0.5526, 0.9149, 0.5753, 0.862, 0.5943, 0.8657, 0.5936, 0.9145, 0.5734, 0.9119, 0.3595, 0.6631, 0.3424, 0.663, 0.3393, 0.6123, 0.3609, 0.6128, 0.1269, 0.1805, 0.1223, 0.1993, 0.07191, 0.1725, 0.07442, 0.1622, 0.1223, 0.1993, 0.1226, 0.2134, 0.07164, 0.1934, 0.07191, 0.1725, 0.5938, 0.9942, 0.593, 0.9699, 0.6073, 0.9783, 0.6085, 0.9975, 0.2125, 0.6579, 0.2109, 0.6824, 0.1827, 0.6808, 0.1944, 0.6595, 0.397, 0.7379, 0.4166, 0.7353, 0.4173, 0.7529, 0.3906, 0.7514, 0.4079, 0.6991, 0.3656, 0.696, 0.3637, 0.6817, 0.4079, 0.6712, 0.8742, 0.2002, 0.8987, 0.2166, 0.8608, 0.252, 0.8425, 0.232, 0.6591, 0.8114, 0.683, 0.8115, 0.6866, 0.8513, 0.664, 0.8498, 0.7852, 0.614, 0.7795, 0.5901, 0.7875, 0.5927, 0.7965, 0.6191, 0.3507, 0.229, 0.3384, 0.254, 0.2973, 0.2289, 0.3108, 0.2053, 0.2747, 0.1786, 0.2576, 0.2023, 0.2177, 0.1793, 0.2296, 0.1581, 0.6927, 0.3579, 0.7188, 0.3895, 0.7028, 0.4046, 0.683, 0.3798, 0.6946, 0.4122, 0.6882, 0.4186, 0.6682, 0.4085, 0.6789, 0.3957, 0.5, 0.5991, 0.4807, 0.6005, 0.478, 0.5543, 0.5091, 0.565, 0.6483, 0.5859, 0.6478, 0.5592, 0.6705, 0.5586, 0.6691, 0.5841, 0.7714, 0.761, 0.7883, 0.7645, 0.7965, 0.8046, 0.7706, 0.7988, 0.6779, 0.3218, 0.6927, 0.3579, 0.683, 0.3798, 0.662, 0.337, 0.291, 0.1606, 0.2747, 0.1786, 0.2296, 0.1581, 0.2671, 0.1362, 0.3512, 0.2096, 0.3507, 0.229, 0.3108, 0.2053, 0.3193, 0.1877, 0.8518, 0.1898, 0.8742, 0.2002, 0.8425, 0.232, 0.8247, 0.2195, 0.5024, 0.6642, 0.5391, 0.666, 0.5433, 0.6838, 0.5008, 0.6868, 0.5433, 0.7116, 0.5348, 0.7209, 0.5059, 0.7213, 0.499, 0.7011, 0.02805, 0.7404, 0.02454, 0.7562, 0.0114, 0.7524, 0.01635, 0.7394, 0.09365, 0.02104, 0.08369, 0.01231, 0.09799, 0.0, 0.1174, 0.01466, 0.4827, 0.6851, 0.4851, 0.6581, 0.4967, 0.6637, 0.499, 0.6874, 0.3028, 0.5752, 0.3051, 0.5898, 0.2713, 0.5895, 0.27, 0.5804, 0.4812, 0.7302, 0.4826, 0.7121, 0.498, 0.7143, 0.4981, 0.7315, 0.4978, 0.3385, 0.5116, 0.3476, 0.5056, 0.3617, 0.494, 0.3537, 0.5287, 0.7727, 0.525, 0.7581, 0.5462, 0.7579, 0.5465, 0.7745, 0.2619, 0.6286, 0.2485, 0.634, 0.2442, 0.5965, 0.2641, 0.5938, 0.3106, 0.6151, 0.3129, 0.6486, 0.2984, 0.6578, 0.2851, 0.6221, 0.5338, 0.3615, 0.5526, 0.373, 0.544, 0.3883, 0.5262, 0.3757, 0.5244, 0.7577, 0.5244, 0.7896, 0.499, 0.7839, 0.5018, 0.7575, 0.4088, 0.6807, 0.4117, 0.6615, 0.4264, 0.669, 0.4258, 0.6862, 0.4509, 0.6794, 0.4339, 0.6738, 0.4397, 0.6486, 0.4572, 0.6474, 0.5244, 0.7436, 0.5262, 0.7271, 0.5489, 0.7213, 0.5463, 0.7405, 0.1388, 0.06095, 0.09365, 0.02104, 0.1174, 0.01466, 0.1583, 0.04888, 0.1291, 0.07108, 0.08747, 0.02917, 0.09365, 0.02104, 0.1388, 0.06095, 0.9478, 0.0467, 0.9798, 0.0, 1.0, 0.009965, 0.9659, 0.05736, 0.6519, 0.6426, 0.6483, 0.5859, 0.6691, 0.5841, 0.6703, 0.6404, 0.221, 0.7721, 0.2024, 0.7702, 0.2018, 0.7423, 0.221, 0.7463, 0.2011, 0.7585, 0.2018, 0.7778, 0.1755, 0.7778, 0.1734, 0.7601, 0.06221, 0.7391, 0.08015, 0.7433, 0.07977, 0.7625, 0.06905, 0.7608, 0.6849, 0.5549, 0.7032, 0.5534, 0.7025, 0.5716, 0.6834, 0.575, 0.4839, 0.2552, 0.477, 0.3025, 0.4588, 0.2838, 0.4634, 0.2464, 0.7279, 0.2973, 0.739, 0.3205, 0.7106, 0.3411, 0.6974, 0.3078, 0.739, 0.3205, 0.7656, 0.3451, 0.7393, 0.3704, 0.7106, 0.3411, 0.477, 0.3025, 0.4688, 0.3354, 0.4454, 0.3192, 0.4588, 0.2838, 0.6739, 0.9698, 0.7032, 0.9712, 0.7017, 0.9979, 0.6744, 0.9907, 0.5689, 0.1147, 0.5612, 0.1081, 0.5674, 0.1047, 0.5736, 0.1093, 0.1605, 0.727, 0.1524, 0.7527, 0.1462, 0.7528, 0.1471, 0.7303, 0.5977, 0.1636, 0.5851, 0.138, 0.5895, 0.1337, 0.6024, 0.1593, 0.5234, 0.08361, 0.5254, 0.06176, 0.5322, 0.06444, 0.5296, 0.09297, 0.6671, 0.8897, 0.6892, 0.8929, 0.6969, 0.9278, 0.6711, 0.9275, 0.8094, 0.2638, 0.8266, 0.2855, 0.7999, 0.3118, 0.7832, 0.2879, 0.7959, 0.2501, 0.8094, 0.2638, 0.7832, 0.2879, 0.7689, 0.2737, 0.4442, 0.2397, 0.431, 0.2672, 0.3891, 0.2483, 0.389, 0.2255, 0.431, 0.2672, 0.4124, 0.2991, 0.3738, 0.275, 0.3891, 0.2483, 0.8728, 0.1572, 0.9024, 0.168, 0.8742, 0.2002, 0.8518, 0.1898, 0.3193, 0.1877, 0.3108, 0.2053, 0.2747, 0.1786, 0.291, 0.1606, 0.3108, 0.2053, 0.2973, 0.2289, 0.2576, 0.2023, 0.2747, 0.1786, 0.8578, 0.1498, 0.8728, 0.1572, 0.8518, 0.1898, 0.8352, 0.1769, 0.9024, 0.168, 0.9252, 0.1892, 0.8987, 0.2166, 0.8742, 0.2002, 0.4848, 0.3213, 0.4978, 0.3385, 0.494, 0.3537, 0.4827, 0.346, 0.4806, 0.7472, 0.4812, 0.7302, 0.4981, 0.7315, 0.499, 0.7539, 0.2974, 0.5617, 0.3028, 0.5752, 0.27, 0.5804, 0.2639, 0.5708, 0.7028, 0.4046, 0.6946, 0.4122, 0.6789, 0.3957, 0.683, 0.3798, 0.4513, 0.6993, 0.432, 0.7045, 0.4339, 0.6738, 0.4509, 0.6794, 0.5233, 0.7213, 0.5244, 0.7577, 0.5018, 0.7575, 0.5074, 0.7266, 0.5116, 0.3476, 0.5338, 0.3615, 0.5262, 0.3757, 0.5056, 0.3617, 0.3051, 0.5898, 0.3106, 0.6151, 0.2851, 0.6221, 0.2713, 0.5895, 0.282, 0.664, 0.2611, 0.6634, 0.2485, 0.634, 0.2619, 0.6286, 0.4826, 0.7121, 0.4827, 0.6851, 0.499, 0.6874, 0.498, 0.7143, 0.4657, 0.7104, 0.467, 0.6827, 0.4827, 0.6851, 0.4826, 0.7121, 0.3236, 0.5848, 0.3243, 0.6114, 0.3106, 0.6151, 0.3051, 0.5898, 0.3247, 0.5543, 0.3235, 0.5696, 0.3028, 0.5752, 0.2974, 0.5617, 0.4555, 0.7405, 0.464, 0.7273, 0.4812, 0.7302, 0.4806, 0.7472, 0.6332, 0.7796, 0.6599, 0.7763, 0.6591, 0.8114, 0.6381, 0.8134, 0.6443, 0.8906, 0.6671, 0.8897, 0.6711, 0.9275, 0.6454, 0.9296, 0.1711, 0.7266, 0.1622, 0.7537, 0.1524, 0.7527, 0.1605, 0.727, 0.5596, 0.1197, 0.5587, 0.1134, 0.5612, 0.1081, 0.5689, 0.1147, 0.6501, 0.981, 0.6739, 0.9698, 0.6744, 0.9907, 0.6554, 1.0, 0.6298, 0.6411, 0.6307, 0.5882, 0.6483, 0.5859, 0.6519, 0.6426, 0.05002, 0.6781, 0.04516, 0.7351, 0.02805, 0.7404, 0.02902, 0.6837, 0.3243, 0.6114, 0.3247, 0.6348, 0.3129, 0.6486, 0.3106, 0.6151, 0.531, 0.7851, 0.5287, 0.7727, 0.5465, 0.7745, 0.5489, 0.7902, 0.464, 0.7273, 0.4657, 0.7104, 0.4826, 0.7121, 0.4812, 0.7302, 0.3235, 0.5696, 0.3236, 0.5848, 0.3051, 0.5898, 0.3028, 0.5752, 0.467, 0.6827, 0.4716, 0.6505, 0.4851, 0.6581, 0.4827, 0.6851, 0.04516, 0.7351, 0.04142, 0.7584, 0.02454, 0.7562, 0.02805, 0.7404, 0.5144, 0.6474, 0.5322, 0.6514, 0.5391, 0.666, 0.5024, 0.6642, 0.75, 0.7565, 0.7714, 0.761, 0.7706, 0.7988, 0.7509, 0.8057, 0.6307, 0.5882, 0.6286, 0.5641, 0.6478, 0.5592, 0.6483, 0.5859, 0.5091, 0.6441, 0.4842, 0.646, 0.4807, 0.6005, 0.5, 0.5991, 0.7712, 0.6147, 0.7674, 0.5931, 0.7795, 0.5901, 0.7852, 0.614, 0.6381, 0.8134, 0.6591, 0.8114, 0.664, 0.8498, 0.6425, 0.8522, 0.2984, 0.6578, 0.282, 0.664, 0.2619, 0.6286, 0.2851, 0.6221, 0.4657, 0.7104, 0.4513, 0.6993, 0.4509, 0.6794, 0.467, 0.6827, 0.525, 0.7581, 0.5244, 0.7436, 0.5463, 0.7405, 0.5462, 0.7579, 0.467, 0.6827, 0.4509, 0.6794, 0.4572, 0.6474, 0.4716, 0.6505, 0.4079, 0.6888, 0.4088, 0.6807, 0.4258, 0.6862, 0.4264, 0.7037, 0.2851, 0.6221, 0.2619, 0.6286, 0.2641, 0.5938, 0.2713, 0.5895, 0.6454, 0.9296, 0.6711, 0.9275, 0.6739, 0.9698, 0.6501, 0.981, 0.4588, 0.2838, 0.4454, 0.3192, 0.4124, 0.2991, 0.431, 0.2672, 0.4634, 0.2464, 0.4588, 0.2838, 0.431, 0.2672, 0.4442, 0.2397, 0.6711, 0.9275, 0.6969, 0.9278, 0.7032, 0.9712, 0.6739, 0.9698, 0.7832, 0.2879, 0.7999, 0.3118, 0.7656, 0.3451, 0.739, 0.3205, 0.7689, 0.2737, 0.7832, 0.2879, 0.739, 0.3205, 0.7279, 0.2973, 0.6425, 0.8522, 0.664, 0.8498, 0.6671, 0.8897, 0.6443, 0.8906, 0.8247, 0.2195, 0.8425, 0.232, 0.8094, 0.2638, 0.7959, 0.2501, 0.8425, 0.232, 0.8608, 0.252, 0.8266, 0.2855, 0.8094, 0.2638, 0.664, 0.8498, 0.6866, 0.8513, 0.6892, 0.8929, 0.6671, 0.8897, 0.389, 0.2255, 0.3891, 0.2483, 0.3507, 0.229, 0.3512, 0.2096, 0.3891, 0.2483, 0.3738, 0.275, 0.3384, 0.254, 0.3507, 0.229, 0.1568, 0.7836, 0.1573, 0.7986, 0.1489, 0.7982, 0.1448, 0.7873, 0.5106, 0.0808, 0.5197, 0.05984, 0.5254, 0.06176, 0.5234, 0.08361, 0.5915, 0.1689, 0.5783, 0.1403, 0.5851, 0.138, 0.5977, 0.1636, 0.1633, 0.782, 0.1612, 0.7895, 0.1573, 0.7986, 0.1568, 0.7836, 0.4848, 0.3213, 0.4827, 0.346, 0.4688, 0.3354, 0.477, 0.3025, 0.5001, 0.266, 0.4848, 0.3213, 0.477, 0.3025, 0.4839, 0.2552, 0.6974, 0.3078, 0.7106, 0.3411, 0.6927, 0.3579, 0.6779, 0.3218, 0.7106, 0.3411, 0.7393, 0.3704, 0.7188, 0.3895, 0.6927, 0.3579, 0.6402, 0.2841, 0.6275, 0.2504, 0.6362, 0.2432, 0.6547, 0.2731, 0.4821, 0.1889, 0.4867, 0.1614, 0.5014, 0.1731, 0.4957, 0.1972, 0.7577, 0.7109, 0.7613, 0.6856, 0.7781, 0.6877, 0.774, 0.7144, 0.1699, 0.6106, 0.1678, 0.6448, 0.161, 0.6474, 0.1537, 0.6162, 0.4957, 0.1972, 0.5014, 0.1731, 0.5123, 0.1769, 0.5091, 0.2099, 0.6547, 0.2731, 0.6362, 0.2432, 0.6456, 0.2328, 0.6626, 0.2645, 0.1537, 0.6162, 0.161, 0.6474, 0.1312, 0.648, 0.1293, 0.6221, 0.774, 0.7144, 0.7781, 0.6877, 0.7927, 0.6911, 0.7902, 0.719, 0.7714, 0.761, 0.7695, 0.7437, 0.7894, 0.7468, 0.7883, 0.7645, 0.1463, 0.5543, 0.1464, 0.5826, 0.1289, 0.5845, 0.1268, 0.5632, 0.6779, 0.3218, 0.6678, 0.302, 0.6789, 0.2903, 0.6974, 0.3078, 0.4839, 0.2552, 0.4862, 0.2355, 0.5036, 0.2492, 0.5001, 0.266, 0.1734, 0.5557, 0.1734, 0.581, 0.1464, 0.5826, 0.1463, 0.5543, 0.75, 0.7565, 0.7558, 0.7422, 0.7695, 0.7437, 0.7714, 0.761, 0.4634, 0.2464, 0.4702, 0.2258, 0.4862, 0.2355, 0.4839, 0.2552, 0.662, 0.337, 0.6539, 0.3157, 0.6678, 0.302, 0.6779, 0.3218, 0.7695, 0.7437, 0.774, 0.7144, 0.7902, 0.719, 0.7894, 0.7468, 0.1464, 0.5826, 0.1537, 0.6162, 0.1293, 0.6221, 0.1289, 0.5845, 0.6678, 0.302, 0.6547, 0.2731, 0.6626, 0.2645, 0.6789, 0.2903, 0.4862, 0.2355, 0.4957, 0.1972, 0.5091, 0.2099, 0.5036, 0.2492, 0.1734, 0.581, 0.1699, 0.6106, 0.1537, 0.6162, 0.1464, 0.5826, 0.7558, 0.7422, 0.7577, 0.7109, 0.774, 0.7144, 0.7695, 0.7437, 0.4702, 0.2258, 0.4821, 0.1889, 0.4957, 0.1972, 0.4862, 0.2355, 0.6539, 0.3157, 0.6402, 0.2841, 0.6547, 0.2731, 0.6678, 0.302, 0.6275, 0.2504, 0.6189, 0.2302, 0.627, 0.224, 0.6362, 0.2432, 0.4867, 0.1614, 0.4922, 0.1398, 0.5104, 0.1412, 0.5014, 0.1731, 0.7613, 0.6856, 0.7652, 0.6616, 0.7801, 0.6692, 0.7781, 0.6877, 0.1678, 0.6448, 0.1716, 0.6646, 0.1606, 0.6635, 0.161, 0.6474, 0.5014, 0.1731, 0.5104, 0.1412, 0.5203, 0.1508, 0.5123, 0.1769, 0.6362, 0.2432, 0.627, 0.224, 0.6326, 0.2176, 0.6456, 0.2328, 0.161, 0.6474, 0.1606, 0.6635, 0.1403, 0.6699, 0.1312, 0.648, 0.7781, 0.6877, 0.7801, 0.6692, 0.795, 0.6737, 0.7927, 0.6911, 0.6189, 0.2302, 0.5915, 0.1689, 0.5977, 0.1636, 0.627, 0.224, 0.4922, 0.1398, 0.5106, 0.0808, 0.5234, 0.08361, 0.5104, 0.1412, 0.7652, 0.6616, 0.7712, 0.6147, 0.7852, 0.614, 0.7801, 0.6692, 0.1716, 0.6646, 0.1711, 0.7266, 0.1605, 0.727, 0.1606, 0.6635, 0.5104, 0.1412, 0.5234, 0.08361, 0.5296, 0.09297, 0.5203, 0.1508, 0.627, 0.224, 0.5977, 0.1636, 0.6024, 0.1593, 0.6326, 0.2176, 0.1606, 0.6635, 0.1605, 0.727, 0.1471, 0.7303, 0.1403, 0.6699, 0.7801, 0.6692, 0.7852, 0.614, 0.7965, 0.6191, 0.795, 0.6737, 0.5537, 0.1033, 0.5612, 0.1081, 0.5587, 0.1134, 0.5526, 0.1119, 0.536, 0.6243, 0.5485, 0.6222, 0.5448, 0.6291, 0.5353, 0.6291, 0.5397, 0.617, 0.5483, 0.6161, 0.5485, 0.6222, 0.536, 0.6243, 0.5593, 0.1001, 0.5674, 0.1047, 0.5612, 0.1081, 0.5537, 0.1033, 0.5531, 0.1225, 0.5526, 0.1119, 0.5587, 0.1134, 0.5596, 0.1197, 0.5531, 0.1225, 0.5431, 0.0317, 0.5482, 0.0259, 0.5526, 0.02836, 0.5499, 0.03703, 0.5499, 0.03703, 0.5348, 0.02837, 0.5423, 0.02066, 0.5482, 0.0259, 0.5431, 0.0317, 0.7734, 0.5534, 0.7827, 0.5561, 0.7787, 0.5617, 0.7787, 0.5617, 0.7692, 0.5614, 0.7692, 0.5614, 0.5271, 0.04527, 0.5348, 0.02837, 0.5431, 0.0317, 0.5329, 0.04347, 0.7674, 0.5931, 0.7684, 0.5751, 0.7684, 0.5751, 0.7778, 0.5732, 0.7778, 0.5732, 0.7795, 0.5901, 0.7692, 0.5614, 0.7692, 0.5614, 0.7684, 0.5751, 0.7684, 0.5751, 0.1462, 0.7528, 0.1456, 0.769, 0.1383, 0.773, 0.1413, 0.7538, 0.5254, 0.06176, 0.5329, 0.04347, 0.5416, 0.0481, 0.5416, 0.0481, 0.5322, 0.06444, 0.5726, 0.1455, 0.5625, 0.1293, 0.5625, 0.1293, 0.5718, 0.1281, 0.5783, 0.1403, 0.1622, 0.7537, 0.1648, 0.7727, 0.1551, 0.768, 0.1524, 0.7527, 0.1524, 0.7527, 0.1551, 0.768, 0.1456, 0.769, 0.1462, 0.7528, 0.5783, 0.1403, 0.5718, 0.1281, 0.5758, 0.1231, 0.5851, 0.138, 0.5851, 0.138, 0.5758, 0.1231, 0.5789, 0.1172, 0.5895, 0.1337, 0.5416, 0.0481, 0.5499, 0.03703, 0.5499, 0.03703, 0.5416, 0.0481, 0.1648, 0.7727, 0.1633, 0.782, 0.1568, 0.7836, 0.1551, 0.768, 0.1551, 0.768, 0.1568, 0.7836, 0.1448, 0.7873, 0.1456, 0.769, 0.5718, 0.1281, 0.5596, 0.1197, 0.5689, 0.1147, 0.5758, 0.1231, 0.5758, 0.1231, 0.5689, 0.1147, 0.5736, 0.1093, 0.5789, 0.1172, 0.08015, 0.557, 0.05954, 0.588, 0.04415, 0.5841, 0.04496, 0.5699, 0.6332, 0.7796, 0.6347, 0.7319, 0.6569, 0.7353, 0.6599, 0.7763, 0.8578, 0.1498, 0.8831, 0.1172, 0.8964, 0.1231, 0.8728, 0.1572, 0.8728, 0.1572, 0.8964, 0.1231, 0.9122, 0.1326, 0.9024, 0.168, 0.04496, 0.5699, 0.04415, 0.5841, 0.02651, 0.5973, 0.0, 0.5543, 0.2296, 0.1581, 0.1974, 0.1269, 0.2267, 0.1095, 0.2671, 0.1362, 0.05954, 0.588, 0.05019, 0.628, 0.03323, 0.6299, 0.04415, 0.5841, 0.6347, 0.7319, 0.6372, 0.6959, 0.6544, 0.6932, 0.6569, 0.7353, 0.6569, 0.7353, 0.6544, 0.6932, 0.6711, 0.6904, 0.6778, 0.7318, 0.8964, 0.1231, 0.9216, 0.08998, 0.9354, 0.09828, 0.9122, 0.1326, 0.2008, 0.1469, 0.1696, 0.1092, 0.1861, 0.093, 0.1974, 0.1269, 0.1974, 0.1269, 0.1861, 0.093, 0.1988, 0.08628, 0.2267, 0.1095, 0.05019, 0.628, 0.05002, 0.6781, 0.02902, 0.6837, 0.03323, 0.6299, 0.6372, 0.6959, 0.6298, 0.6411, 0.6519, 0.6426, 0.6544, 0.6932, 0.6544, 0.6932, 0.6519, 0.6426, 0.6703, 0.6404, 0.6711, 0.6904, 0.9216, 0.08998, 0.9478, 0.0467, 0.9659, 0.05736, 0.9354, 0.09828, 0.1696, 0.1092, 0.1291, 0.07108, 0.1388, 0.06095, 0.1861, 0.093, 0.1861, 0.093, 0.1388, 0.06095, 0.1583, 0.04888, 0.1988, 0.08628, 0.6705, 0.5586, 0.6849, 0.5549, 0.6834, 0.575, 0.6691, 0.5841, 0.04516, 0.7351, 0.06221, 0.7391, 0.06905, 0.7608, 0.04142, 0.7584, 0.1992, 0.7444, 0.2011, 0.7585, 0.1734, 0.7601, 0.1757, 0.7423, 0.5433, 0.6838, 0.5433, 0.7116, 0.499, 0.7011, 0.5008, 0.6868, 0.5329, 0.04347, 0.5431, 0.0317, 0.5499, 0.03703, 0.5416, 0.0481, 0.7778, 0.5732, 0.7787, 0.5617, 0.7887, 0.5664, 0.7874, 0.581, 0.7692, 0.5614, 0.7787, 0.5617, 0.7778, 0.5732, 0.7684, 0.5751, 0.7787, 0.5617, 0.7787, 0.5617, 0.7787, 0.5617, 0.7778, 0.5732, 0.7778, 0.5732, 0.7778, 0.5732, 0.0, 0.0, 0.0, 0.0, 0.0, 0.0, 0.0, 0.0, 0.7782, 0.5675, 0.7782, 0.5675, 0.7787, 0.5617, 0.7787, 0.5617, 0.778, 0.5703, 0.7778, 0.5732, 0.7778, 0.5732, 0.778, 0.5703, 0.0, 0.0, 0.0, 0.0, 0.0, 0.0, 0.0, 0.0, 0.7782, 0.5675, 0.7787, 0.5617, 0.7787, 0.5617, 0.7782, 0.5675, 0.0, 0.0, 0.0, 0.0, 0.0, 0.0, 0.0, 0.0, 0.7778, 0.5732, 0.7787, 0.5617, 0.7787, 0.5617, 0.7778, 0.5732, 0.0, 0.0, 0.0, 0.0, 0.0, 0.0, 0.0, 0.0, 0.7787, 0.5617, 0.7778, 0.5732, 0.7778, 0.5732, 0.7787, 0.5617, 0.7787, 0.5617, 0.7787, 0.5617, 0.0, 0.0, 0.7778, 0.5732, 0.7778, 0.5732, 0.7787, 0.5617, 0.7787, 0.5617, 0.7782, 0.5675, 0.778, 0.5703, 0.7778, 0.5732, 0.0, 0.0, 0.0, 0.0, 0.0, 0.0, 0.0, 0.0, 0.7787, 0.5617, 0.7778, 0.5732, 0.7778, 0.5732, 0.778, 0.5703, 0.7782, 0.5675, 0.7787, 0.5617, 0.0, 0.0, 0.0, 0.0, 0.0, 0.0, 0.0, 0.0, 0.7782, 0.5675, 0.7787, 0.5617, 0.7787, 0.5617, 0.7782, 0.5675, 0.0, 0.0, 0.0, 0.0, 0.0, 0.0, 0.0, 0.0, 0.778, 0.5703, 0.7778, 0.5732, 0.7778, 0.5732, 0.778, 0.5703, 0.0, 0.0, 0.0, 0.0, 0.0, 0.0, 0.0, 0.0, 0.7787, 0.5617, 0.7782, 0.5675, 0.7782, 0.5675, 0.7787, 0.5617, 0.778, 0.5703, 0.778, 0.5703, 0.778, 0.5703, 0.778, 0.5703, 0.778, 0.5703, 0.7782, 0.5675, 0.7782, 0.5675, 0.778, 0.5703, 0.7787, 0.5617, 0.7782, 0.5675, 0.7782, 0.5675, 0.7787, 0.5617, 0.778, 0.5703, 0.778, 0.5703, 0.7782, 0.5675, 0.7782, 0.5675, 0.7778, 0.5732, 0.7778, 0.5732, 0.778, 0.5703, 0.778, 0.5703, 0.7778, 0.5732, 0.778, 0.5703, 0.778, 0.5703, 0.7778, 0.5732, 0.7778, 0.5732, 0.778, 0.5703, 0.778, 0.5703, 0.7778, 0.5732, 0.7782, 0.5675, 0.778, 0.5703, 0.778, 0.5703, 0.7782, 0.5675, 0.7782, 0.5675, 0.778, 0.5703, 0.778, 0.5703, 0.7782, 0.5675, 0.778, 0.5703, 0.7782, 0.5675, 0.7782, 0.5675, 0.778, 0.5703, 0.7782, 0.5675, 0.778, 0.5703, 0.778, 0.5703, 0.7782, 0.5675, 0.7782, 0.5675, 0.7782, 0.5675, 0.7782, 0.5675, 0.7782, 0.5675, 0.778, 0.5703, 0.7782, 0.5675, 0.7782, 0.5675, 0.778, 0.5703])
me_cube.materials.append(mat_material)
me_cube.use_remesh_preserve_volume = False
me_cube.use_remesh_preserve_attributes = False
me_cube.use_mirror_vertex_groups = False
me_cube.update()
arm_armature = bpy.data.armatures.new('Armature')  # bones are not reproduced

# ---- objects
ob_armature = bpy.data.objects.new('Armature', arm_armature)
ob_cube = bpy.data.objects.new('Cube', me_cube)

# ---- transforms, parenting, visibility, modifiers, constraints
ob_armature.location = (0.01727, 0.5606, -1.099)
ob_armature.lineart.crease_threshold = 0.0
ob_cube.parent = ob_armature
ob_cube.matrix_parent_inverse = Matrix(((1.0, 0.0, 0.0, -0.01727), (0.0, 1.0, 0.0, -0.5606), (0.0, 0.0, 1.0, 1.099), (0.0, 0.0, 0.0, 1.0)))
ob_cube.location = (0.0, 0.0, 0.0)
ob_cube.lock_rotations_4d = False
ob_cube.empty_display_type = 'ARROWS'
ob_cube.lineart.crease_threshold = 0.0
_vg = ob_cube.vertex_groups.new(name='Hips')
for _i, _w in zip([0, 1, 2, 3, 7, 8, 9, 10, 47, 48, 49, 50, 51, 60, 62, 77, 92, 93, 94, 96, 191, 192, 193, 194, 197, 198, 199, 200, 203, 204, 205, 206, 249, 250, 251, 252, 253, 254, 265, 267, 269, 284, 303, 304, 305, 308], [0.1903, 0.1341, 0.1396, 0.1322, 0.1308, 0.1113, 0.187, 0.1474, 0.546, 0.5742, 0.4752, 0.6537, 0.5976, 0.1554, 0.1503, 0.5214, 0.002655, 0.019, 0.008491, 0.02237, 0.1859, 0.1308, 0.1424, 0.1349, 0.1268, 0.09397, 0.5097, 0.4325, 0.1322, 0.1146, 0.186, 0.1459, 0.7257, 0.5317, 0.5576, 0.4686, 0.6431, 0.5854, 0.1514, 0.1526, 0.001746, 0.5067, 0.004875, 0.02344, 0.0125, 0.02682]): _vg.add([_i], _w, 'REPLACE')
_vg = ob_cube.vertex_groups.new(name='LowerBody')
for _i, _w in zip([0, 1, 2, 3, 7, 8, 10, 34, 35, 36, 37, 42, 43, 44, 45, 46, 47, 48, 49, 50, 51, 60, 62, 73, 76, 77, 87, 88, 89, 90, 91, 92, 93, 94, 95, 96, 191, 192, 193, 194, 197, 198, 200, 203, 204, 206, 233, 234, 235, 236, 237, 238, 243, 244, 245, 246, 247, 248, 249, 250, 251, 252, 253, 254, 265, 267, 280, 283, 284, 295, 296, 297, 298, 299, 300, 301, 302, 303, 304, 305, 306, 307, 308], [0.06744, 0.04835, 0.7934, 0.806, 0.8067, 0.8463, 0.03009, 0.04549, 0.0162, 0.02661, 0.04561, 0.6508, 0.8081, 0.8181, 0.8097, 0.798, 0.2167, 0.2197, 0.2395, 0.1641, 0.1912, 0.0604, 0.7729, 0.08181, 0.7956, 0.2241, 0.151, 0.1963, 0.1752, 0.1462, 0.2211, 0.9042, 0.9139, 0.9091, 0.9316, 0.9015, 0.06897, 0.05043, 0.7847, 0.7974, 0.796, 0.8768, 0.08872, 0.8017, 0.8392, 0.03136, 0.04707, 0.01744, 0.04573, 0.01004, 0.02832, 0.04718, 0.6474, 0.8005, 0.8098, 0.8004, 0.8335, 0.7916, 0.1375, 0.2216, 0.2263, 0.2422, 0.1682, 0.1963, 0.0618, 0.7641, 0.08304, 0.7865, 0.2291, 0.1536, 0.2002, 0.143, 0.1786, 0.199, 0.1502, 0.2242, 0.8534, 0.8994, 0.9067, 0.9013, 0.9464, 0.9268, 0.8934]): _vg.add([_i], _w, 'REPLACE')
_vg = ob_cube.vertex_groups.new(name='UpperBody')
for _i, _w in zip([6, 12, 34, 35, 36, 37, 42, 43, 44, 45, 46, 52, 73, 76, 81, 87, 88, 89, 90, 91, 92, 94, 95, 96, 97, 98, 99, 100, 101, 116, 201, 202, 207, 208, 216, 233, 234, 235, 236, 237, 238, 243, 244, 245, 246, 247, 248, 255, 256, 257, 280, 283, 289, 295, 296, 297, 298, 299, 300, 301, 302, 303, 304, 305, 307, 308, 309, 310, 311, 312, 313, 314, 329], [0.07357, 0.05211, 0.1325, 0.09453, 0.2359, 0.2174, 0.2729, 0.1352, 0.1021, 0.119, 0.1306, 0.01774, 0.1835, 0.1153, 0.0009048, 0.4146, 0.5144, 0.5533, 0.6269, 0.4392, 0.03787, 0.01791, 0.00337, 0.009143, 0.02637, 0.0009543, 0.2227, 0.08139, 0.1065, 0.004471, 0.07437, 0.2859, 0.0004602, 0.05593, 0.01604, 0.129, 0.09217, 0.6645, 0.5475, 0.2337, 0.2146, 0.2745, 0.1385, 0.1043, 0.1221, 0.1227, 0.1325, 0.054, 0.08902, 0.00146, 0.178, 0.1174, 0.002233, 0.4028, 0.5, 0.7106, 0.5413, 0.6719, 0.6146, 0.4254, 0.09136, 0.04133, 0.00073, 0.02253, 0.006023, 0.01311, 0.0248, 7.744e-05, 0.2231, 0.08114, 0.573, 0.1071, 0.002914]): _vg.add([_i], _w, 'REPLACE')
_vg = ob_cube.vertex_groups.new(name='Neck')
for _i, _w in zip([6, 11, 12, 17, 18, 19, 20, 21, 22, 23, 24, 25, 52, 53, 54, 55, 56, 57, 58, 59, 63, 65, 68, 69, 70, 78, 79, 80, 81, 82, 83, 84, 85, 86, 99, 100, 101, 201, 202, 207, 208, 213, 214, 215, 216, 217, 218, 219, 220, 221, 222, 223, 224, 236, 255, 256, 257, 258, 259, 260, 261, 262, 263, 264, 268, 271, 274, 275, 276, 277, 285, 286, 287, 288, 289, 290, 291, 292, 293, 294, 311, 312, 313, 314], [0.5591, 0.102, 0.1558, 0.9595, 0.9094, 0.9801, 0.98, 0.9761, 0.9734, 0.9243, 0.9695, 0.9662, 0.6897, 0.802, 0.9793, 0.966, 0.9613, 0.9821, 0.9594, 0.954, 0.9945, 0.06504, 0.9441, 0.9783, 0.9786, 0.7416, 0.981, 0.9729, 0.8987, 0.9712, 0.9313, 0.9735, 0.9632, 0.9533, 0.2499, 0.03724, 0.04483, 0.5485, 0.206, 0.07905, 0.1096, 0.909, 0.9706, 0.8456, 0.8748, 0.9469, 0.9495, 0.942, 0.9414, 0.9134, 0.9141, 0.9397, 0.9384, 0.0712, 0.4636, 0.7066, 0.8236, 0.5774, 0.9525, 0.9384, 0.9363, 0.9559, 0.9391, 0.9346, 0.9534, 0.03665, 0.9868, 0.879, 0.9457, 0.9443, 0.467, 0.8143, 0.9554, 0.9439, 0.8935, 0.9398, 0.9047, 0.9409, 0.9411, 0.9339, 0.2417, 0.026, 0.06891, 0.0169]): _vg.add([_i], _w, 'REPLACE')
_vg = ob_cube.vertex_groups.new(name='ShoulderL')
for _i, _w in zip([4, 5, 6, 11, 12, 17, 18, 23, 34, 35, 36, 37, 42, 43, 44, 45, 46, 52, 53, 61, 65, 68, 73, 76, 78, 81, 83, 87, 88, 89, 90, 91, 97, 98, 99, 100, 101, 112, 113, 114, 115, 116, 117, 118, 119, 201, 202, 208, 216, 222, 235, 236, 238, 255, 256, 257, 289, 297, 299, 311, 313], [0.8315, 0.8684, 0.2942, 0.8586, 0.7557, 0.01297, 0.06297, 0.004006, 0.5676, 0.4658, 0.6063, 0.6332, 0.007145, 0.004326, 0.03979, 0.02214, 0.03673, 0.2442, 0.167, 0.9025, 0.9214, 0.0424, 0.4573, 0.04679, 0.2387, 0.01437, 0.01685, 0.2943, 0.168, 0.2019, 0.1576, 0.2135, 0.7413, 0.7881, 0.4188, 0.8185, 0.7843, 0.1647, 0.09657, 0.1603, 0.1249, 0.08991, 0.1119, 0.1621, 0.1362, 0.04337, 0.2468, 0.009135, 0.02609, 0.001913, 0.1198, 0.1655, 0.008077, 0.03422, 0.09053, 0.05246, 0.01155, 0.05878, 0.04797, 0.07565, 0.1651]): _vg.add([_i], _w, 'REPLACE')
_vg = ob_cube.vertex_groups.new(name='UpperArmL')
for _i, _w in zip([4, 5, 34, 35, 36, 37, 61, 73, 87, 88, 89, 90, 91, 97, 98, 101, 104, 105, 107, 109, 110, 111, 112, 113, 114, 115, 116, 117, 118, 119, 120, 121, 122, 123, 124, 125, 126, 127], [0.1458, 0.108, 0.2196, 0.3964, 0.07279, 0.04087, 0.08864, 0.2506, 0.1164, 0.1068, 0.02325, 0.03354, 0.109, 0.1911, 0.1755, 0.01026, 0.1013, 0.0279, 0.04208, 0.06816, 0.01112, 0.08856, 0.8162, 0.8495, 0.8293, 0.7261, 0.7665, 0.8805, 0.7609, 0.8397, 0.9096, 0.1155, 0.1715, 0.9299, 0.2158, 0.8456, 0.8397, 0.7136]): _vg.add([_i], _w, 'REPLACE')
_vg = ob_cube.vertex_groups.new(name='ElbowL')
for _i, _w in zip([104, 105, 106, 107, 108, 109, 110, 111, 115, 116, 118, 120, 121, 122, 123, 124, 125, 126, 127, 128, 131, 133], [0.5681, 0.1292, 0.09481, 0.0779, 0.06622, 0.7211, 0.1209, 0.2099, 0.09481, 0.09008, 0.039, 0.05577, 0.7034, 0.7279, 0.04033, 0.6489, 0.08686, 0.1052, 0.1986, 0.05953, 0.04436, 0.007126]): _vg.add([_i], _w, 'REPLACE')
_vg = ob_cube.vertex_groups.new(name='LowerArmL')
for _i, _w in zip([40, 41, 74, 103, 104, 105, 106, 107, 108, 109, 110, 111, 121, 122, 124, 125, 126, 127, 128, 129, 130, 131, 132, 133, 134, 135, 136, 137, 138, 139, 140, 141, 142, 143], [0.05197, 0.07155, 0.07481, 0.08877, 0.3286, 0.8304, 0.8828, 0.8748, 0.9266, 0.2096, 0.8454, 0.6996, 0.1685, 0.09091, 0.1202, 0.04892, 0.03343, 0.07179, 0.9282, 0.968, 0.9941, 0.9454, 0.98, 0.9613, 0.9793, 0.9796, 0.9192, 0.05532, 0.73, 0.8946, 0.1264, 0.8926, 0.8264, 0.8524]): _vg.add([_i], _w, 'REPLACE')
_vg = ob_cube.vertex_groups.new(name='WristL')
for _i, _w in zip([38, 39, 40, 41, 74, 75, 102, 103, 136, 137, 138, 139, 140, 141, 142, 143, 153, 155, 156, 157, 158, 159, 160, 161, 162], [0.9881, 0.9214, 0.8365, 0.7891, 0.8175, 0.9485, 0.9587, 0.81, 0.07337, 0.9441, 0.2664, 0.09722, 0.8708, 0.1002, 0.1704, 0.1396, 0.005167, 0.1201, 0.04257, 0.05177, 0.07355, 0.1457, 0.07752, 0.09489, 0.04384]): _vg.add([_i], _w, 'REPLACE')
_vg = ob_cube.vertex_groups.new(name='HandL')
for _i, _w in zip([39, 40, 41, 74, 75, 102, 103, 144, 145, 146, 147, 148, 149, 150, 151, 152, 153, 154, 155, 156, 157, 158, 159, 160, 161, 162, 163, 164, 165, 166, 167, 168], [0.064, 0.1116, 0.1393, 0.1077, 0.02077, 0.0237, 0.1012, 0.9958, 0.9912, 0.9949, 0.9898, 0.9951, 0.9993, 0.9927, 0.9993, 0.999, 0.97, 0.9964, 0.8686, 0.9534, 0.9459, 0.9238, 0.8411, 0.9163, 0.9025, 0.9522, 0.9921, 0.9869, 0.976, 0.9782, 0.9796, 0.9913]): _vg.add([_i], _w, 'REPLACE')
_vg = ob_cube.vertex_groups.new(name='ShoulderR')
for _i, _w in zip([6, 12, 23, 37, 52, 81, 99, 195, 196, 201, 202, 207, 208, 213, 215, 216, 217, 218, 219, 220, 221, 222, 223, 224, 233, 234, 235, 236, 237, 238, 243, 244, 245, 246, 248, 255, 256, 257, 258, 259, 260, 261, 262, 263, 264, 266, 268, 271, 275, 276, 277, 280, 283, 285, 286, 287, 288, 289, 290, 291, 292, 293, 294, 295, 296, 297, 298, 299, 300, 301, 309, 310, 311, 312, 313, 314, 325, 326, 327, 328, 329, 330, 331, 332], [0.064, 0.005854, 0.0126, 0.009362, 0.009066, 0.0362, 0.08333, 0.832, 0.8713, 0.3213, 0.2578, 0.8802, 0.796, 0.07851, 0.1195, 0.0534, 0.02215, 0.01622, 0.02396, 0.02103, 0.04125, 0.02945, 0.0223, 0.02167, 0.5696, 0.467, 0.1218, 0.1693, 0.6119, 0.6368, 0.01048, 0.009049, 0.04641, 0.02851, 0.04275, 0.4358, 0.1124, 0.09503, 0.375, 0.02124, 0.03669, 0.01899, 0.009223, 0.02141, 0.02154, 0.9038, 0.02252, 0.941, 0.1045, 0.01856, 0.02384, 0.4601, 0.05205, 0.4876, 0.1732, 0.00636, 0.03402, 0.0479, 0.02147, 0.06111, 0.02296, 0.02436, 0.02063, 0.3008, 0.1747, 0.06031, 0.2088, 0.05055, 0.1643, 0.2203, 0.7421, 0.7883, 0.4341, 0.8248, 0.1697, 0.7969, 0.1649, 0.09677, 0.1607, 0.1253, 0.09031, 0.112, 0.1624, 0.1362]): _vg.add([_i], _w, 'REPLACE')
_vg = ob_cube.vertex_groups.new(name='UpperArmR')
for _i, _w in zip([195, 196, 233, 234, 237, 238, 266, 280, 283, 295, 296, 298, 300, 301, 309, 310, 314, 317, 318, 320, 322, 323, 324, 325, 326, 327, 328, 329, 330, 331, 332, 333, 334, 335, 336, 337, 338, 339, 340], [0.1458, 0.108, 0.2203, 0.3969, 0.07328, 0.04167, 0.08865, 0.2518, 0.0008272, 0.1187, 0.11, 0.02623, 0.03757, 0.1121, 0.1913, 0.1756, 0.01062, 0.1013, 0.0279, 0.04208, 0.06816, 0.01112, 0.08856, 0.8163, 0.8496, 0.8294, 0.7263, 0.7666, 0.8805, 0.761, 0.8397, 0.9096, 0.1155, 0.1715, 0.9299, 0.2158, 0.8456, 0.8397, 0.7136]): _vg.add([_i], _w, 'REPLACE')
_vg = ob_cube.vertex_groups.new(name='ElbowR')
for _i, _w in zip([317, 318, 319, 320, 321, 322, 323, 324, 328, 329, 331, 333, 334, 335, 336, 337, 338, 339, 340, 341, 344, 346], [0.5681, 0.1292, 0.09481, 0.0779, 0.06622, 0.7211, 0.1209, 0.2099, 0.09482, 0.09009, 0.03901, 0.05577, 0.7034, 0.7279, 0.04033, 0.6489, 0.08686, 0.1052, 0.1986, 0.05953, 0.04436, 0.007126]): _vg.add([_i], _w, 'REPLACE')
_vg = ob_cube.vertex_groups.new(name='LowerArmR')
for _i, _w in zip([241, 242, 281, 316, 317, 318, 319, 320, 321, 322, 323, 324, 334, 335, 337, 338, 339, 340, 341, 342, 343, 344, 345, 346, 347, 348, 349, 350, 351, 352, 353, 354, 355, 356], [0.05197, 0.07155, 0.07481, 0.08877, 0.3286, 0.8304, 0.8828, 0.8748, 0.9266, 0.2096, 0.8454, 0.6996, 0.1685, 0.09091, 0.1202, 0.04892, 0.03343, 0.07179, 0.9282, 0.968, 0.9941, 0.9454, 0.98, 0.9613, 0.9793, 0.9796, 0.9192, 0.05532, 0.73, 0.8946, 0.1264, 0.8926, 0.8264, 0.8524]): _vg.add([_i], _w, 'REPLACE')
_vg = ob_cube.vertex_groups.new(name='WristR')
for _i, _w in zip([239, 240, 241, 242, 281, 282, 315, 316, 349, 350, 351, 352, 353, 354, 355, 356, 366, 368, 369, 370, 371, 372, 373, 374, 375, 407, 408, 410, 411, 412, 413, 418, 419, 422, 423, 425, 426, 428, 429, 430, 431, 432, 433, 434, 435, 436, 437, 438, 439, 440, 441, 442, 443], [0.9881, 0.9214, 0.8365, 0.7891, 0.8175, 0.9485, 0.9587, 0.81, 0.07337, 0.9441, 0.2664, 0.09722, 0.8708, 0.1002, 0.1704, 0.1396, 0.005167, 0.1201, 0.04257, 0.05177, 0.07355, 0.1457, 0.07752, 0.09489, 0.04384, 0.09489, 0.09489, 0.07752, 0.07752, 0.07752, 0.07752, 0.07752, 0.07752, 0.07752, 0.07752, 0.07752, 0.07752, 0.03876, 0.03876, 0.03876, 0.03876, 0.03876, 0.03876, 0.05814, 0.05814, 0.05814, 0.05814, 0.05814, 0.05814, 0.03876, 0.03876, 0.05814, 0.05814]): _vg.add([_i], _w, 'REPLACE')
_vg = ob_cube.vertex_groups.new(name='HandR')
for _i, _w in zip([240, 241, 242, 281, 282, 315, 316, 357, 358, 359, 360, 361, 362, 363, 364, 365, 366, 367, 368, 369, 370, 371, 372, 373, 374, 375, 376, 377, 378, 379, 380, 381, 404, 405, 406, 407, 408, 409, 410, 411, 412, 413, 414, 415, 416, 417, 418, 419, 420, 421, 422, 423, 424, 425, 426, 427, 428, 429, 430, 431, 432, 433, 434, 435, 436, 437, 438, 439, 440, 441, 442, 443], [0.064, 0.1116, 0.1393, 0.1077, 0.02077, 0.0237, 0.1012, 0.9958, 0.9912, 0.9949, 0.9898, 0.9951, 0.9993, 0.9927, 0.9993, 0.999, 0.97, 0.9964, 0.8686, 0.9534, 0.9459, 0.9238, 0.8411, 0.9163, 0.9025, 0.9522, 0.9921, 0.9869, 0.976, 0.9782, 0.9796, 0.9913, 0.9782, 0.9796, 0.9796, 0.9025, 0.9025, 0.9782, 0.9163, 0.9163, 0.9163, 0.9163, 0.9782, 0.9782, 0.9782, 0.9782, 0.9163, 0.9163, 0.9782, 0.9782, 0.9163, 0.9163, 0.9782, 0.9163, 0.9163, 0.9782, 0.9472, 0.9472, 0.9472, 0.9472, 0.9472, 0.9472, 0.9317, 0.9317, 0.9317, 0.9317, 0.9317, 0.9317, 0.9472, 0.9472, 0.9317, 0.9317]): _vg.add([_i], _w, 'REPLACE')
_vg = ob_cube.vertex_groups.new(name='LowerHipL')
for _i, _w in zip([0, 1, 2, 3, 7, 8, 9, 10, 47, 48, 49, 50, 51, 60, 62, 64, 77, 169, 170, 171, 172, 173, 174, 178, 179, 180, 197, 199, 200, 205, 206, 249, 252, 254, 269, 270], [0.6728, 0.7066, 0.04895, 0.03096, 0.02107, 0.005164, 0.6841, 0.7374, 0.2075, 0.172, 0.1762, 0.1458, 0.166, 0.6846, 0.05609, 0.9438, 0.2195, 0.7806, 0.2747, 0.8472, 0.255, 0.5035, 0.8652, 0.005407, 0.01158, 0.0499, 0.006251, 0.2209, 0.2308, 0.055, 0.04495, 0.06261, 0.09315, 0.01328, 0.4836, 0.02295]): _vg.add([_i], _w, 'REPLACE')
_vg = ob_cube.vertex_groups.new(name='UpperLegL')
for _i, _w in zip([0, 1, 9, 10, 60, 77, 169, 170, 171, 172, 173, 174, 175, 176, 177, 178, 179, 180, 181, 182, 184, 186], [0.05607, 0.09869, 0.04924, 0.0006298, 0.09103, 0.0004016, 0.1953, 0.7123, 0.1401, 0.7294, 0.4837, 0.1235, 0.9509, 0.9562, 0.9645, 0.9338, 0.9345, 0.9234, 0.0301, 0.009972, 0.03821, 0.04785]): _vg.add([_i], _w, 'REPLACE')
_vg = ob_cube.vertex_groups.new(name='KneeL')
for _i, _w in zip([26, 27, 28, 72, 175, 177, 178, 179, 181, 182, 183, 184, 185, 186], [0.03759, 0.06826, 0.02279, 0.01158, 0.01304, 0.01802, 0.02309, 0.01647, 0.9254, 0.9475, 0.9588, 0.9252, 0.9537, 0.9158]): _vg.add([_i], _w, 'REPLACE')
_vg = ob_cube.vertex_groups.new(name='LowerLegL')
for _i, _w in zip([13, 14, 15, 16, 26, 27, 28, 29, 66, 67, 71, 72, 186, 188, 189], [0.5083, 0.008491, 0.5642, 0.1401, 0.1613, 0.8728, 0.157, 0.9017, 0.1661, 0.4855, 0.8066, 0.8375, 0.01342, 0.00986, 0.04488]): _vg.add([_i], _w, 'REPLACE')
_vg = ob_cube.vertex_groups.new(name='FootL')
for _i, _w in zip([13, 14, 15, 16, 26, 27, 28, 29, 30, 31, 32, 33, 66, 67, 71, 72, 181, 187, 188, 189, 190], [0.4851, 0.9683, 0.4326, 0.8548, 0.7931, 0.05683, 0.8055, 0.08789, 0.9971, 0.9824, 0.9951, 0.9809, 0.8306, 0.5121, 0.1745, 0.1304, 0.001313, 0.9917, 0.969, 0.9421, 0.9723]): _vg.add([_i], _w, 'REPLACE')
_vg = ob_cube.vertex_groups.new(name='LowerHipR')
for _i, _w in zip([9, 10, 49, 51, 64, 191, 192, 193, 194, 197, 199, 200, 203, 204, 205, 206, 249, 250, 251, 252, 253, 254, 265, 267, 269, 270, 284, 382, 383, 384, 385, 386, 387, 391, 392, 393], [0.05503, 0.04505, 0.09314, 0.01197, 0.02295, 0.6752, 0.7083, 0.05356, 0.03845, 0.007887, 0.2211, 0.2315, 0.02592, 0.01038, 0.6846, 0.7383, 0.06388, 0.2154, 0.1801, 0.1797, 0.1514, 0.1718, 0.6867, 0.06047, 0.4836, 0.9438, 0.2275, 0.7808, 0.2748, 0.8472, 0.2551, 0.5036, 0.8652, 0.005419, 0.01158, 0.04992]): _vg.add([_i], _w, 'REPLACE')
_vg = ob_cube.vertex_groups.new(name='UpperLegR')
for _i, _w in zip([191, 192, 205, 206, 265, 284, 382, 383, 384, 385, 386, 387, 388, 389, 390, 391, 392, 393, 394, 395, 397, 399], [0.0563, 0.09887, 0.04934, 0.0007813, 0.09125, 0.00209, 0.1953, 0.7123, 0.1401, 0.7294, 0.4837, 0.1235, 0.9509, 0.9562, 0.9645, 0.9338, 0.9345, 0.9234, 0.0301, 0.009972, 0.03821, 0.04785]): _vg.add([_i], _w, 'REPLACE')
_vg = ob_cube.vertex_groups.new(name='KneeR')
for _i, _w in zip([225, 226, 227, 279, 388, 390, 391, 392, 394, 395, 396, 397, 398, 399], [0.03759, 0.06826, 0.02279, 0.01158, 0.01304, 0.01802, 0.02309, 0.01647, 0.9254, 0.9475, 0.9588, 0.9252, 0.9537, 0.9158]): _vg.add([_i], _w, 'REPLACE')
_vg = ob_cube.vertex_groups.new(name='LowerLegR')
for _i, _w in zip([209, 210, 211, 212, 225, 226, 227, 228, 272, 273, 278, 279, 399, 401, 402], [0.5083, 0.008491, 0.5642, 0.1401, 0.1613, 0.8728, 0.157, 0.9017, 0.1661, 0.4855, 0.8066, 0.8375, 0.01342, 0.00986, 0.04488]): _vg.add([_i], _w, 'REPLACE')
_vg = ob_cube.vertex_groups.new(name='FootR')
for _i, _w in zip([209, 210, 211, 212, 225, 226, 227, 228, 229, 230, 231, 232, 272, 273, 278, 279, 394, 400, 401, 402, 403], [0.4851, 0.9683, 0.4326, 0.8548, 0.7931, 0.05683, 0.8055, 0.08789, 0.9971, 0.9824, 0.9951, 0.9809, 0.8306, 0.5121, 0.1745, 0.1304, 0.001313, 0.9917, 0.969, 0.9421, 0.9723]): _vg.add([_i], _w, 'REPLACE')
_m = ob_cube.modifiers.new('Armature', 'ARMATURE')
_m.object = ob_armature

# ---- collection membership
col_collection_1.objects.link(ob_armature)
col_collection_1.objects.link(ob_cube)

# ---- scene / render settings (as saved in the file)
scene.frame_start = 1; scene.frame_end = 100; scene.frame_set(4)
scene.render.engine = 'BLENDER_EEVEE_NEXT'
scene.render.resolution_percentage = 50
scene.render.dither_intensity = 0.0
scene.cycles.use_denoising = False
scene.cycles.samples = 128
scene.cycles.sampling_pattern = 'TABULATED_SOBOL'
scene.cycles.light_sampling_threshold = 0.0
scene.cycles.use_adaptive_sampling = False
scene.cycles.use_light_tree = False
scene.cycles.blur_glossy = 0.0
scene.cycles.sample_clamp_indirect = 0.0
scene.view_settings.view_transform = 'Standard'
bpy.context.view_layer.update()

# ---- added for rendering (the .blend has no active camera and no usable light): camera, sun
cam_auto = bpy.data.cameras.new('AutoCamera')
cam_auto.lens = 50.0
cam_auto.sensor_width = 36.0
cam_auto.clip_end = 1000.0
ob_auto_camera = bpy.data.objects.new('AutoCamera', cam_auto)
scene.collection.objects.link(ob_auto_camera)
ob_auto_camera.location = (11.4584, -13.5595, 9.31335)
ob_auto_camera.rotation_euler = (1.09748, -7.21219e-08, 0.694738)
scene.camera = ob_auto_camera
light_auto_sun = bpy.data.lights.new('AutoSun', 'SUN')
light_auto_sun.energy = 3.0
light_auto_sun.angle = 0.0523599
ob_auto_sun = bpy.data.objects.new('AutoSun', light_auto_sun)
scene.collection.objects.link(ob_auto_sun)
ob_auto_sun.rotation_euler = (0.872665, 0.174533, 0.523599)
bpy.context.view_layer.update()
